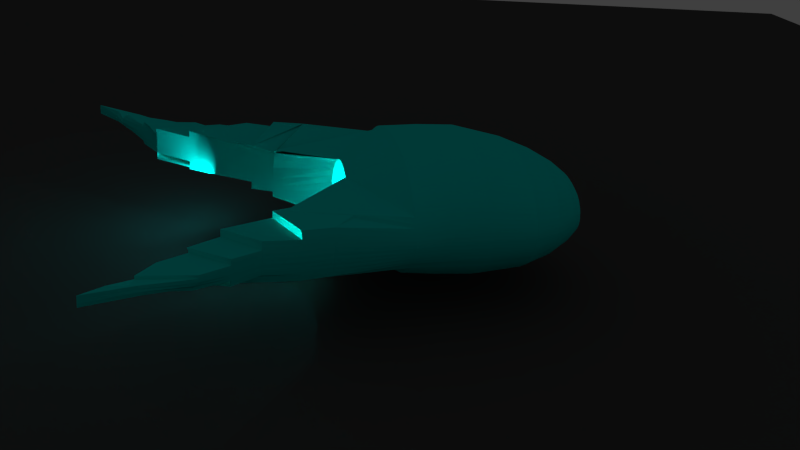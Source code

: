 # Source: CLEANEDCART.blend  (saved by Blender 2.76.0; exported with 4.5.12 LTS)
import bpy
from mathutils import Matrix  # noqa: F401  (used for matrix-valued properties, if any)

bpy.ops.wm.read_factory_settings(use_empty=True)
scene = bpy.context.scene
scene.name = 'Scene'

# ---- collections
col_collection_1 = bpy.data.collections.new('Collection 1'); scene.collection.children.link(col_collection_1)
col_collection_2 = bpy.data.collections.new('Collection 2'); scene.collection.children.link(col_collection_2)

# ---- materials (node trees are filled in below, after node groups)
mat_material_003 = bpy.data.materials.new('Material.003')
mat_material_003.alpha_threshold = 0.0
mat_material_003.use_transparent_shadow = False
mat_material_003.diffuse_color = (0.07658, 0.07658, 0.07658, 1.0)
mat_material_003.roughness = 0.5
mat_material = bpy.data.materials.new('Material')
mat_material.alpha_threshold = 0.0
mat_material.use_transparent_shadow = False
mat_material.diffuse_color = (0.00486, 0.8, 0.7326, 1.0)
mat_material.roughness = 0.5
mat_material.specular_intensity = 0.583

# ---- material node trees

# ---- world
world_world = bpy.data.worlds.new('World'); scene.world = world_world
world_world.color = (0.05088, 0.05088, 0.05088)
world_world.use_sun_shadow = False
world_world.sun_shadow_jitter_overblur = 0.0
world_world.cycles.sampling_method = 'MANUAL'
world_world.cycles.sample_map_resolution = 256

# ---- cameras
cam_camera = bpy.data.cameras.new('Camera')
cam_camera.clip_end = 100.0
cam_camera.lens = 35.0
cam_camera.sensor_width = 32.0
cam_camera.sensor_height = 18.0
cam_camera.ortho_scale = 7.314
cam_camera.dof.focus_distance = 0.0
cam_camera.dof.aperture_fstop = 128.0
cam_camera_001 = bpy.data.cameras.new('Camera.001')
cam_camera_001.clip_end = 100.0
cam_camera_001.lens = 35.0
cam_camera_001.sensor_width = 32.0
cam_camera_001.sensor_height = 18.0
cam_camera_001.display_size = 2.0
cam_camera_001.dof.focus_distance = 0.0
cam_camera_001.dof.aperture_fstop = 128.0
cam_camera_001.dof.aperture_blades = 6

# ---- lights
light_area_008 = bpy.data.lights.new('Area.008', 'AREA')
light_area_008.color = (0.02537, 0.9713, 1.0)
light_area_008.transmission_factor = 0.0
light_area_008.energy = 15.71
light_area_008.shadow_buffer_clip_start = 0.5
light_area_008.shadow_soft_size = 0.1
light_area_008.shadow_maximum_resolution = 0.006
light_area_008.use_absolute_resolution = True
light_area_008.size = 0.1
light_area_008.size_y = 0.1
light_area_008.cycles.use_multiple_importance_sampling = False
light_area_007 = bpy.data.lights.new('Area.007', 'AREA')
light_area_007.color = (0.02537, 0.9713, 1.0)
light_area_007.transmission_factor = 0.0
light_area_007.energy = 15.71
light_area_007.shadow_buffer_clip_start = 0.5
light_area_007.shadow_soft_size = 0.1
light_area_007.shadow_maximum_resolution = 0.006
light_area_007.use_absolute_resolution = True
light_area_007.size = 0.1
light_area_007.size_y = 0.1
light_area_007.cycles.use_multiple_importance_sampling = False
light_area_006 = bpy.data.lights.new('Area.006', 'AREA')
light_area_006.color = (0.02537, 0.9713, 1.0)
light_area_006.transmission_factor = 0.0
light_area_006.energy = 15.71
light_area_006.shadow_buffer_clip_start = 0.5
light_area_006.shadow_soft_size = 0.1
light_area_006.shadow_maximum_resolution = 0.006
light_area_006.use_absolute_resolution = True
light_area_006.size = 0.1
light_area_006.size_y = 0.1
light_area_006.cycles.use_multiple_importance_sampling = False
light_area_005 = bpy.data.lights.new('Area.005', 'AREA')
light_area_005.color = (0.02537, 0.9713, 1.0)
light_area_005.transmission_factor = 0.0
light_area_005.energy = 15.71
light_area_005.shadow_buffer_clip_start = 0.5
light_area_005.shadow_soft_size = 0.1
light_area_005.shadow_maximum_resolution = 0.006
light_area_005.use_absolute_resolution = True
light_area_005.size = 0.1
light_area_005.size_y = 0.1
light_area_005.cycles.use_multiple_importance_sampling = False
light_area_004 = bpy.data.lights.new('Area.004', 'AREA')
light_area_004.color = (0.02537, 0.9713, 1.0)
light_area_004.transmission_factor = 0.0
light_area_004.energy = 15.71
light_area_004.shadow_buffer_clip_start = 0.5
light_area_004.shadow_soft_size = 0.1
light_area_004.shadow_maximum_resolution = 0.006
light_area_004.use_absolute_resolution = True
light_area_004.size = 0.1
light_area_004.size_y = 0.1
light_area_004.cycles.use_multiple_importance_sampling = False
light_area_003 = bpy.data.lights.new('Area.003', 'AREA')
light_area_003.color = (0.02537, 0.9713, 1.0)
light_area_003.transmission_factor = 0.0
light_area_003.energy = 15.71
light_area_003.shadow_buffer_clip_start = 0.5
light_area_003.shadow_soft_size = 0.1
light_area_003.shadow_maximum_resolution = 0.006
light_area_003.use_absolute_resolution = True
light_area_003.size = 0.1
light_area_003.size_y = 0.1
light_area_003.cycles.use_multiple_importance_sampling = False
light_area_002 = bpy.data.lights.new('Area.002', 'AREA')
light_area_002.color = (0.02537, 0.9713, 1.0)
light_area_002.transmission_factor = 0.0
light_area_002.energy = 15.71
light_area_002.shadow_buffer_clip_start = 0.5
light_area_002.shadow_soft_size = 0.1
light_area_002.shadow_maximum_resolution = 0.006
light_area_002.use_absolute_resolution = True
light_area_002.size = 0.1
light_area_002.size_y = 0.1
light_area_002.cycles.use_multiple_importance_sampling = False
light_area = bpy.data.lights.new('Area', 'AREA')
light_area.color = (0.02537, 0.9713, 1.0)
light_area.transmission_factor = 0.0
light_area.energy = 15.71
light_area.shadow_buffer_clip_start = 0.5
light_area.shadow_soft_size = 0.1
light_area.shadow_maximum_resolution = 0.006
light_area.use_absolute_resolution = True
light_area.size = 0.1
light_area.size_y = 0.1
light_area.cycles.use_multiple_importance_sampling = False
light_point = bpy.data.lights.new('Point', 'POINT')
light_point.color = (0.003824, 0.8088, 1.0)
light_point.transmission_factor = 0.0
light_point.energy = 25.0
light_point.shadow_buffer_clip_start = 0.5
light_point.shadow_soft_size = 0.1
light_point.shadow_maximum_resolution = 0.006
light_point.use_absolute_resolution = True
light_point.cycles.use_multiple_importance_sampling = False

# ---- meshes
me_circle = bpy.data.meshes.new('Circle')
me_circle.from_pydata([(0.0, 1.0, 0.0), (-0.1951, 0.9808, 0.0), (-0.3827, 0.9239, 0.0), (-0.5556, 0.8315, 0.0), (-0.7071, 0.7071, 0.0), (-0.8315, 0.5556, 0.0), (-0.9239, 0.3827, 0.0), (-0.9808, 0.1951, 0.0), (-1.0, 7.55e-08, 0.0), (-0.9808, -0.1951, 0.0), (-0.9239, -0.3827, 0.0), (-0.8315, -0.5556, 0.0), (-0.7071, -0.7071, 0.0), (-0.5556, -0.8315, 0.0), (-0.3827, -0.9239, 0.0), (-0.1951, -0.9808, 0.0), (3.258e-07, -1.0, 0.0), (0.1951, -0.9808, 0.0), (0.3827, -0.9239, 0.0), (0.5556, -0.8315, 0.0), (0.7071, -0.7071, 0.0), (0.8315, -0.5556, 0.0), (0.9239, -0.3827, 0.0), (0.9808, -0.1951, 0.0), (1.0, 9.656e-07, 0.0), (0.9808, 0.1951, 0.0), (0.9239, 0.3827, 0.0), (0.8315, 0.5556, 0.0), (0.7071, 0.7071, 0.0), (0.5556, 0.8315, 0.0), (0.3827, 0.9239, 0.0), (0.1951, 0.9808, 0.0)], [(1, 0), (2, 1), (3, 2), (4, 3), (5, 4), (6, 5), (7, 6), (8, 7), (9, 8), (10, 9), (11, 10), (12, 11), (13, 12), (14, 13), (15, 14), (16, 15), (17, 16), (18, 17), (19, 18), (20, 19), (21, 20), (22, 21), (23, 22), (24, 23), (25, 24), (26, 25), (27, 26), (28, 27), (29, 28), (30, 29), (31, 30), (0, 31)], [])
me_circle.use_remesh_preserve_volume = False
me_circle.use_remesh_preserve_attributes = False
me_circle.use_mirror_vertex_groups = False
me_circle.update()
me_plane = bpy.data.meshes.new('Plane')
me_plane.from_pydata([(-1.0, -1.0, 0.0), (1.0, -1.0, 0.0), (-1.0, 1.0, 0.0), (1.0, 1.0, 0.0)], [], [(0, 1, 3, 2)])
me_plane.materials.append(mat_material_003)
me_plane.use_remesh_preserve_volume = False
me_plane.use_remesh_preserve_attributes = False
me_plane.use_mirror_vertex_groups = False
me_plane.update()
me_circle_001 = bpy.data.meshes.new('Circle.001')
me_circle_001.from_pydata([(-2.402, 5.057, 0.08972), (-2.431, 4.976, -0.421), (-2.395, 5.095, 0.07958), (-2.089, 5.023, -0.2816), (-2.42, 5.016, -0.4305), (-2.386, 5.133, 0.06974), (-2.081, 5.053, -0.2888), (-2.373, 5.17, 0.06021), (-2.002, 5.125, -0.151), (-2.286, 5.25, 0.2014), (-0.8898, 5.144, -0.2027), (-0.622, 5.289, -0.005108), (-0.7905, 5.103, -0.3348), (-0.6023, 5.256, 0.008096), (-0.8625, 5.095, -0.1834), (-0.5851, 5.223, 0.02099), (-0.8517, 5.07, -0.1741), (-0.4111, 4.929, -0.8732), (-0.4229, 5.092, -0.3793), (-0.5705, 5.189, 0.03354), (-0.8428, 5.044, -0.1651), (-0.3998, 4.896, -0.8616), (-0.4099, 5.056, -0.3665), (-0.5584, 5.154, 0.04572), (-0.8359, 5.019, -0.1564), (-0.3911, 4.862, -0.8503), (-0.05552, 4.892, -1.066), (-0.1062, 4.935, -0.7535), (-0.3996, 5.019, -0.354), (-0.549, 5.119, 0.0575), (-0.8309, 4.992, -0.148), (-0.3849, 4.828, -0.8394), (-0.03627, 4.841, -1.096), (0.2574, 4.816, -1.257), (-0.1024, 4.91, -0.7234), (-0.3922, 4.982, -0.342), (-0.5423, 5.084, 0.06885), (-0.8279, 4.966, -0.14), (-0.3813, 4.794, -0.829), (-0.02948, 4.781, -1.07), (0.2687, 4.763, -1.243), (-0.09653, 4.874, -0.714), (-0.3875, 4.944, -0.3305), (-0.5383, 5.048, 0.07974), (-0.8268, 4.939, -0.1323), (-0.3801, 4.779, -0.8243), (-0.03626, 4.758, -1.015), (-0.09067, 4.838, -0.7273), (-0.3857, 4.907, -0.3195), (-0.5369, 5.012, 0.09015), (-0.8278, 4.913, -0.125), (-0.3817, 4.745, -0.8148), (-0.3867, 4.868, -0.309), (-0.5382, 4.976, 0.1), (-0.8307, 4.886, -0.1181), (-0.3905, 4.83, -0.299), (-0.5422, 4.94, 0.1094), (-0.8356, 4.859, -0.1116), (-0.3925, 4.675, -0.7975), (-0.3971, 4.792, -0.2897), (-0.5489, 4.903, 0.1182), (-0.8425, 4.832, -0.1055), (-0.5582, 4.867, 0.1265), (-0.5701, 4.831, 0.1341), (-0.862, 4.779, -0.09466), (-0.5847, 4.795, 0.1411), (-0.6018, 4.76, 0.1475), (-2.065, 4.756, -0.1956), (-2.335, 4.573, -0.8547), (-2.077, 4.784, -0.2067), (-2.392, 4.618, -0.8049), (-2.382, 4.829, 0.1553), (-2.086, 4.813, -0.2175), (-2.398, 4.66, -0.7836), (-2.392, 4.866, 0.144), (-2.093, 4.843, -0.2279), (-2.439, 4.775, -0.3679), (-2.4, 4.904, 0.1327), (-2.098, 4.872, -0.238), (-2.365, 4.734, -0.7497), (-2.571, 4.588, -1.171), (-2.606, 4.679, -0.8332), (-2.444, 4.815, -0.3792), (-2.405, 4.942, 0.1217), (-2.101, 4.902, -0.2476), (-2.357, 4.763, -0.793), (-2.574, 4.635, -1.184), (-2.727, 4.546, -1.513), (-2.625, 4.725, -0.8357), (-2.445, 4.855, -0.3901), (-2.407, 4.98, 0.1108), (-2.102, 4.932, -0.2568), (-2.345, 4.791, -0.8414), (-2.573, 4.682, -1.196), (-2.727, 4.601, -1.528), (-2.625, 4.778, -0.8242), (-2.443, 4.896, -0.4008), (-2.406, 5.019, 0.1001), (-2.1, 4.962, -0.2655), (-2.342, 4.823, -0.8617), (-2.439, 4.936, -0.4111), (-2.096, 4.992, -0.2738), (-2.53, 4.881, -0.6238), (-2.203, 4.878, -0.6354), (-2.413, 5.033, -0.149), (-2.195, 4.911, -0.6435), (-2.435, 4.956, -0.416), (-2.399, 5.076, 0.08465), (-2.093, 5.008, -0.2777), (-2.332, 4.838, -0.8736), (-2.404, 5.072, -0.1591), (-2.185, 4.944, -0.6512), (-2.425, 4.996, -0.4257), (-2.391, 5.114, 0.07466), (-2.085, 5.038, -0.2852), (-2.391, 5.11, -0.1689), (-2.38, 5.151, 0.06498), (-2.366, 5.189, 0.05562), (-2.064, 5.097, -0.2987), (-2.277, 5.268, 0.197), (-1.009, 5.187, -0.05587), (-0.7074, 5.371, 0.2097), (-0.9941, 5.158, -0.04353), (-0.6884, 5.344, 0.2214), (-0.9793, 5.136, -0.03582), (-0.6331, 5.304, -0.01185), (-0.7986, 5.116, -0.3401), (-0.5297, 5.209, -0.1991), (-0.6691, 5.312, 0.2344), (-0.5824, 5.029, -0.6503), (-0.9663, 5.114, -0.02812), (-0.6121, 5.272, 0.001494), (-0.8689, 5.107, -0.1882), (-0.5119, 5.175, -0.1858), (-0.6523, 5.279, 0.2471), (-0.5682, 5.0, -0.6391), (-0.955, 5.091, -0.02044), (-0.5937, 5.239, 0.01454), (-0.8571, 5.082, -0.1788), (-0.4967, 5.141, -0.1729), (-0.6381, 5.246, 0.2594), (-0.5562, 4.97, -0.6283), (-0.9455, 5.068, -0.01282), (-0.8473, 5.057, -0.1696), (-0.418, 4.946, -0.8792), (-0.5778, 5.206, 0.02727), (-0.4308, 5.11, -0.386), (-0.235, 4.92, -0.9496), (-0.2702, 5.028, -0.5474), (-0.4842, 5.105, -0.1604), (-0.6263, 5.212, 0.2713), (-0.5466, 4.939, -0.6177), (-0.9378, 5.044, -0.005259), (-0.4054, 4.913, -0.8674), (-0.4164, 5.074, -0.3729), (-0.5644, 5.172, 0.03963), (-0.8394, 5.032, -0.1608), (-0.2238, 4.886, -0.9539), (-0.2601, 4.997, -0.5223), (-0.4743, 5.069, -0.1483), (-0.6172, 5.177, 0.2829), (-0.5393, 4.909, -0.6076), (-0.9319, 5.02, 0.002215), (-0.4048, 5.038, -0.3602), (-0.5537, 5.137, 0.05161), (-0.8334, 5.006, -0.1522), (-0.3954, 4.879, -0.8559), (-0.2146, 4.846, -0.9523), (0.1018, 4.845, -1.116), (-0.2515, 4.958, -0.5016), (-0.4672, 5.033, -0.1366), (-0.6107, 5.142, 0.2941), (-0.5343, 4.877, -0.5978), (-0.9278, 4.996, 0.009585), (-0.3959, 5.001, -0.348), (-0.5457, 5.102, 0.06317), (-0.8294, 4.979, -0.144), (-0.388, 4.845, -0.8449), (-0.04705, 4.869, -1.084), (-0.1049, 4.925, -0.737), (-0.2088, 4.805, -0.9432), (0.112, 4.776, -1.112), (0.07882, 4.829, -0.9275), (-0.2454, 4.915, -0.4887), (-0.4629, 4.996, -0.1254), (-0.6069, 5.107, 0.3047), (-0.5317, 4.846, -0.5884), (-0.9256, 4.972, 0.01684), (-0.8274, 4.953, -0.1362), (-0.3831, 4.811, -0.8342), (-0.03149, 4.807, -1.092), (0.264, 4.789, -1.252), (-0.1, 4.893, -0.7154), (-0.3898, 4.963, -0.3363), (-0.5403, 5.066, 0.07429), (-0.2071, 4.765, -0.927), (-0.2425, 4.871, -0.4848), (-0.4613, 4.959, -0.1147), (-0.6056, 5.071, 0.315), (-0.5314, 4.814, -0.5795), (-0.9252, 4.947, 0.02395), (-0.3806, 4.797, -0.8292), (-0.03255, 4.765, -1.041), (0.2714, 4.737, -1.235), (-0.09374, 4.855, -0.7187), (-0.3866, 4.926, -0.325), (-0.5376, 5.03, 0.08494), (-0.8273, 4.926, -0.1287), (-0.2095, 4.731, -0.9059), (-0.2427, 4.832, -0.4886), (-0.4624, 4.922, -0.1045), (-0.607, 5.036, 0.3247), (-0.5335, 4.783, -0.571), (-0.9267, 4.923, 0.03091), (-0.08877, 4.824, -0.738), (-0.3862, 4.888, -0.3142), (-0.5375, 4.994, 0.09509), (-0.8293, 4.899, -0.1215), (-0.3809, 4.762, -0.8195), (-0.04104, 4.755, -0.9936), (-0.4663, 4.885, -0.09482), (-0.6111, 5.0, 0.3339), (-0.5379, 4.751, -0.5629), (-0.93, 4.898, 0.0377), (-0.3886, 4.849, -0.304), (-0.5402, 4.958, 0.1047), (-0.8332, 4.872, -0.1148), (-0.3837, 4.727, -0.8103), (-0.473, 4.848, -0.08573), (-0.6178, 4.964, 0.3425), (-0.5447, 4.719, -0.5554), (-0.9351, 4.874, 0.0443), (-0.3891, 4.692, -0.8017), (-0.3938, 4.811, -0.2944), (-0.5455, 4.921, 0.1138), (-0.8391, 4.846, -0.1085), (-0.4823, 4.811, -0.07724), (-0.6271, 4.929, 0.3506), (-0.9421, 4.849, 0.05069), (-0.5535, 4.885, 0.1223), (-0.8469, 4.819, -0.1027), (-0.4944, 4.774, -0.06936), (-0.6389, 4.893, 0.3581), (-0.9509, 4.825, 0.05687), (-0.5642, 4.849, 0.1303), (-0.8567, 4.793, -0.09725), (-0.6534, 4.858, 0.365), (-0.9615, 4.801, 0.06281), (-0.8684, 4.766, -0.09229), (-0.5774, 4.813, 0.1376), (-0.6704, 4.823, 0.3712), (-0.9744, 4.777, 0.06792), (-0.5933, 4.778, 0.1443), (-2.175, 4.612, -0.5609), (-2.058, 4.742, -0.1899), (-2.392, 5.02, 0.7154), (-2.187, 4.644, -0.571), (-2.071, 4.77, -0.2012), (-2.398, 4.76, -0.07115), (-2.197, 4.677, -0.5809), (-2.082, 4.799, -0.2121), (-2.397, 4.606, -0.8021), (-2.33, 4.792, 0.1564), (-2.409, 4.799, -0.08283), (-2.204, 4.71, -0.5906), (-2.397, 4.637, -0.7953), (-2.387, 4.848, 0.1497), (-2.09, 4.828, -0.2227), (-2.423, 4.608, -1.027), (-2.528, 4.706, -0.5766), (-2.417, 4.837, -0.09437), (-2.209, 4.744, -0.6), (-2.396, 4.885, 0.1384), (-2.096, 4.857, -0.233), (-2.362, 4.688, -0.7128), (-2.428, 4.64, -1.032), (-2.533, 4.749, -0.5889), (-2.422, 4.876, -0.1057), (-2.211, 4.777, -0.6093), (-2.442, 4.795, -0.3736), (-2.402, 4.923, 0.1272), (-2.1, 4.887, -0.2428), (-2.375, 4.702, -0.7529), (-2.43, 4.682, -1.043), (-2.674, 4.611, -1.367), (-2.702, 4.667, -1.176), (-2.535, 4.793, -0.6009), (-2.425, 4.915, -0.1169), (-2.211, 4.811, -0.6183), (-2.101, 4.917, -0.2522), (-2.358, 4.747, -0.7772), (-2.566, 4.608, -1.177), (-2.724, 4.518, -1.505), (-2.609, 4.703, -0.8329), (-2.444, 4.835, -0.3847), (-2.406, 4.961, 0.1162), (-2.429, 4.724, -1.054), (-2.674, 4.663, -1.374), (-2.699, 4.709, -1.194), (-2.534, 4.837, -0.6125), (-2.424, 4.955, -0.1279), (-2.208, 4.844, -0.627), (-2.35, 4.777, -0.8193), (-2.574, 4.658, -1.19), (-2.727, 4.573, -1.52), (-2.625, 4.754, -0.8179), (-2.444, 4.876, -0.3955), (-2.406, 5.0, 0.1055), (-2.101, 4.947, -0.2612), (-2.42, 4.994, -0.1386), (-2.623, 4.802, -0.8304), (-2.441, 4.916, -0.4059), (-2.404, 5.038, 0.09493), (-2.098, 4.977, -0.2697), (-2.342, 4.807, -0.8567), (-2.571, 4.705, -1.202), (-2.426, 4.745, -1.059), (-2.446, 5.206, 0.6605), (-2.205, 4.861, -0.6312), (-2.422, 4.974, -0.1332), (-2.532, 4.859, -0.6181), (-2.448, 5.18, 0.668), (-2.209, 4.828, -0.6226), (-2.424, 4.935, -0.1224), (-2.535, 4.815, -0.6067), (-2.7, 4.687, -1.182), (-2.674, 4.637, -1.374), (-2.429, 4.703, -1.049), (-2.446, 5.153, 0.6756), (-2.211, 4.794, -0.6138), (-2.423, 4.896, -0.1113), (-2.534, 4.771, -0.5949), (-2.698, 4.638, -1.176), (-2.672, 4.588, -1.355), (-2.429, 4.661, -1.037), (-2.53, 4.727, -0.5827), (-2.425, 4.622, -1.035), (-2.442, 5.127, 0.6832), (-2.21, 4.76, -0.6047), (-2.42, 4.857, -0.1001), (-2.436, 5.101, 0.6908), (-2.206, 4.727, -0.5953), (-2.413, 4.818, -0.0886), (-2.426, 5.075, 0.6985), (-2.2, 4.694, -0.5857), (-2.403, 4.779, -0.07699), (-2.413, 5.049, 0.7062), (-2.192, 4.661, -0.5759), (-2.403, 5.035, 0.7108), (-2.181, 4.628, -0.566), (-2.167, 4.596, -0.5558), (-0.6801, 4.806, 0.374), (-0.9676, 4.789, 0.06566), (-0.6619, 4.841, 0.3681), (-0.9562, 4.813, 0.05984), (-0.6462, 4.876, 0.3615), (-0.9465, 4.837, 0.05378), (-0.633, 4.911, 0.3543), (-0.4884, 4.792, -0.0733), (-0.9386, 4.861, 0.0475), (-0.6224, 4.947, 0.3465), (-0.5492, 4.703, -0.5519), (-0.4777, 4.829, -0.08149), (-0.9326, 4.886, 0.041), (-0.6144, 4.982, 0.3382), (-0.5413, 4.735, -0.5592), (-0.4697, 4.866, -0.09027), (-0.2442, 4.814, -0.4925), (-0.2123, 4.717, -0.8946), (-0.9283, 4.911, 0.0343), (-0.6091, 5.018, 0.3293), (-0.5357, 4.767, -0.567), (-0.4644, 4.904, -0.09964), (-0.2082, 4.747, -0.9169), (-0.9259, 4.935, 0.02743), (-0.6063, 5.054, 0.3198), (-0.5325, 4.798, -0.5752), (-0.4619, 4.941, -0.1096), (-0.2426, 4.851, -0.4859), (-0.9254, 4.96, 0.02039), (-0.6062, 5.089, 0.3099), (-0.5316, 4.83, -0.5839), (-0.4621, 4.978, -0.12), (-0.2439, 4.893, -0.4857), (0.08186, 4.805, -0.9267), (0.113, 4.754, -1.098), (-0.2078, 4.784, -0.9359), (-0.6088, 5.125, 0.2994), (-0.533, 4.862, -0.5931), (-0.4651, 5.015, -0.131), (-0.2485, 4.937, -0.4941), (0.07473, 4.853, -0.9353), (0.1076, 4.803, -1.12), (-0.2116, 4.826, -0.9488), (-0.9267, 4.984, 0.01321), (-0.2559, 4.978, -0.5112), (-0.2192, 4.867, -0.954), (-0.9298, 5.008, 0.0059), (-0.614, 5.16, 0.2885), (-0.5368, 4.893, -0.6027), (-0.4708, 5.051, -0.1424), (-0.2296, 4.904, -0.9523), (-0.9348, 5.032, -0.001522), (-0.6218, 5.194, 0.2771), (-0.543, 4.924, -0.6127), (-0.4793, 5.087, -0.1543), (-0.2654, 5.013, -0.5345), (-0.9416, 5.056, -0.009038), (-0.6322, 5.229, 0.2654), (-0.5514, 4.955, -0.623), (-0.4904, 5.123, -0.1666), (-0.5043, 5.158, -0.1794), (-0.9502, 5.079, -0.01663), (-0.6452, 5.262, 0.2532), (-0.5622, 4.985, -0.6337), (-0.9606, 5.102, -0.02428), (-0.6607, 5.295, 0.2407), (-0.5753, 5.015, -0.6447), (-0.5208, 5.192, -0.1924), (-0.9728, 5.125, -0.03197), (-0.6788, 5.328, 0.2279), (-0.5906, 5.044, -0.6561), (-0.9867, 5.147, -0.03967), (-0.6993, 5.359, 0.2148), (-1.002, 5.171, -0.05199), (-2.391, 5.339, 0.6243), (-2.384, 5.129, -0.1736), (-2.408, 5.313, 0.6313), (-2.422, 5.286, 0.6384), (-2.398, 5.091, -0.164), (-2.433, 5.259, 0.6457), (-2.19, 4.928, -0.6473), (-2.409, 5.052, -0.1541), (-2.526, 4.902, -0.6292), (-2.441, 5.233, 0.653), (-2.199, 4.895, -0.6394), (-2.417, 5.013, -0.1438), (-0.3172, 4.92, -0.9173), (-0.4026, 4.904, -0.8645), (-0.4145, 4.937, -0.8762), (-0.4083, 4.921, -0.8703), (-0.2267, 4.895, -0.9533), (-0.2323, 4.912, -0.9511), (-0.5652, 4.992, -0.6364), (-0.4901, 4.965, -0.7565), (-0.5717, 5.007, -0.6419), (-0.5788, 5.022, -0.6475), (-0.5865, 5.036, -0.6532), (-0.6606, 5.061, -0.5321), (-0.3585, 4.898, -0.8868), (-0.4012, 4.9, -0.863), (-0.4162, 4.941, -0.8777), (-0.4068, 4.917, -0.8689), (-0.2253, 4.891, -0.9536), (-0.231, 4.908, -0.9518), (-0.5637, 4.989, -0.6351), (-0.454, 4.955, -0.8179), (-0.5699, 5.003, -0.6405), (-0.577, 5.018, -0.6461), (-0.5844, 5.033, -0.6518), (-0.6256, 5.052, -0.5941), (-0.2759, 4.922, -0.9426), (-0.404, 4.908, -0.8659), (-0.4128, 4.933, -0.8747), (-0.4097, 4.925, -0.8718), (-0.2281, 4.9, -0.9529), (-0.2337, 4.916, -0.9504), (-0.5667, 4.996, -0.6378), (-0.5261, 4.975, -0.6951), (-0.5735, 5.011, -0.6433), (-0.5806, 5.026, -0.6489), (-0.5885, 5.04, -0.6546), (-0.6957, 5.069, -0.4702), (-0.4523, 4.951, -0.8164), (-0.2745, 4.917, -0.9409), (-0.6235, 5.048, -0.5927), (0.1012, 4.847, -1.115), (0.07514, 4.871, -0.9452), (-0.8201, 5.506, 0.7854), (-0.8934, 5.55, 0.7644), (-0.9961, 5.596, 0.7391), (-1.138, 5.638, 0.7095), (-0.8054, 5.496, 0.79), (-0.8362, 5.517, 0.7805), (-0.8727, 5.539, 0.77), (-0.9159, 5.562, 0.7585), (-1.324, 5.668, 0.677), (-1.544, 5.675, 0.646), (-1.77, 5.652, 0.6218), (-1.969, 5.605, 0.6075), (-0.9672, 5.584, 0.7459), (-1.028, 5.607, 0.7321), (-1.098, 5.628, 0.7172), (-1.18, 5.647, 0.7015), (-1.273, 5.662, 0.6852), (-1.376, 5.672, 0.6689), (-1.487, 5.676, 0.6533), (-1.601, 5.672, 0.6391), (-1.715, 5.661, 0.627), (-1.823, 5.642, 0.6173), (-1.923, 5.618, 0.6102), (-2.012, 5.591, 0.6055), (-2.089, 5.561, 0.603), (-2.154, 5.53, 0.6022), (-2.209, 5.499, 0.6027), (-2.255, 5.469, 0.6043), (-2.337, 5.401, 0.6108), (-2.274, 5.455, 0.6053), (-2.183, 5.514, 0.6023), (-2.052, 5.576, 0.604), (-1.875, 5.631, 0.6134), (-1.659, 5.667, 0.6327), (-1.431, 5.675, 0.661), (-1.226, 5.655, 0.6934), (-1.062, 5.618, 0.7248), (-0.9405, 5.573, 0.7523), (-0.8537, 5.528, 0.7754), (-2.123, 5.545, 0.6024), (-2.233, 5.484, 0.6034), (-2.309, 5.427, 0.6078), (-2.292, 5.441, 0.6065), (-2.349, 5.388, 0.6124), (-2.36, 5.376, 0.614), (-0.7619, 5.459, 0.8008), (-0.7351, 5.432, 0.8113), (-0.7125, 5.405, 0.8222), (-0.6942, 5.379, 0.8319), (-0.6799, 5.353, 0.8409), (-0.669, 5.328, 0.8493), (-0.6611, 5.303, 0.8573), (-0.6559, 5.278, 0.865), (-0.6534, 5.254, 0.8723), (-0.6534, 5.228, 0.8796), (-0.6562, 5.202, 0.8866), (-0.662, 5.175, 0.8937), (-0.6714, 5.147, 0.9007), (-0.6852, 5.117, 0.9077), (-0.7042, 5.085, 0.9146), (-0.7301, 5.05, 0.9214), (-0.7659, 5.014, 0.9335), (-0.791, 4.987, 0.9262), (-0.7467, 5.033, 0.9275), (-0.7163, 5.068, 0.9181), (-0.694, 5.101, 0.9112), (-0.6777, 5.132, 0.9042), (-0.6662, 5.161, 0.8972), (-0.6587, 5.189, 0.8902), (-0.6866, 5.366, 0.8364), (-0.7029, 5.392, 0.8271), (-0.7235, 5.419, 0.8167), (-0.7482, 5.446, 0.8059), (-0.779, 5.474, 0.7955), (-2.348, 4.966, 0.7343), (-2.319, 4.94, 0.7449), (-2.284, 4.913, 0.7563), (-2.242, 4.886, 0.7687), (-2.194, 4.86, 0.782), (-2.136, 4.834, 0.7963), (-2.069, 4.809, 0.8115), (-1.992, 4.786, 0.8274), (-1.905, 4.767, 0.8438), (-1.808, 4.752, 0.8603), (-1.702, 4.743, 0.8764), (-1.59, 4.741, 0.8913), (-1.476, 4.746, 0.9046), (-1.29, 4.771, 0.9217), (-1.188, 4.795, 0.9287), (-1.095, 4.823, 0.9331), (-1.013, 4.854, 0.9353), (-0.942, 4.888, 0.9355), (-0.8817, 4.922, 0.9342), (-0.8312, 4.956, 0.9317), (-0.9106, 4.905, 0.9351), (-1.053, 4.838, 0.9344), (-1.238, 4.782, 0.9255), (-1.533, 4.742, 0.8982), (-1.756, 4.747, 0.8684), (-1.95, 4.776, 0.8356), (-2.104, 4.821, 0.8038), (-2.219, 4.873, 0.7752), (-2.36, 4.979, 0.7293), (-2.264, 4.9, 0.7624), (-2.166, 4.847, 0.789), (-2.032, 4.797, 0.8194), (-1.858, 4.759, 0.8521), (-1.646, 4.741, 0.884), (-1.419, 4.751, 0.9105), (-1.345, 4.762, 0.9173), (-1.14, 4.808, 0.9312), (-0.9761, 4.871, 0.9356), (-0.8553, 4.939, 0.9331), (-2.302, 4.926, 0.7505), (-2.372, 4.991, 0.7245), (-2.334, 4.953, 0.7395), (-1.968, 4.747, -0.02127), (-0.3753, 4.71, -0.8056), (-0.2623, 4.713, -0.7431), (-0.8518, 4.806, -0.09996), (-2.382, 5.006, 0.7199), (-2.399, 5.145, 1.281), (-2.449, 5.353, 1.222), (-2.45, 5.324, 1.23), (-2.449, 5.294, 1.239), (-2.445, 5.265, 1.247), (-2.439, 5.236, 1.255), (-2.43, 5.206, 1.264), (-2.418, 5.178, 1.272), (-2.409, 5.161, 1.277), (-2.398, 5.501, 1.181), (-2.414, 5.472, 1.189), (-2.427, 5.442, 1.197), (-2.437, 5.413, 1.205), (-2.444, 5.383, 1.214), (-0.9521, 5.676, 1.323), (-1.02, 5.726, 1.302), (-1.114, 5.777, 1.276), (-1.245, 5.826, 1.247), (-0.9385, 5.664, 1.328), (-0.9669, 5.688, 1.318), (-1.001, 5.713, 1.308), (-1.04, 5.739, 1.296), (-1.416, 5.861, 1.215), (-1.619, 5.871, 1.186), (-1.827, 5.847, 1.164), (-2.01, 5.795, 1.153), (-1.088, 5.765, 1.283), (-1.143, 5.79, 1.269), (-1.209, 5.815, 1.254), (-1.284, 5.836, 1.239), (-1.37, 5.854, 1.223), (-1.465, 5.866, 1.207), (-1.567, 5.871, 1.193), (-1.672, 5.868, 1.179), (-1.777, 5.856, 1.169), (-1.876, 5.836, 1.16), (-1.968, 5.81, 1.155), (-2.05, 5.78, 1.152), (-2.121, 5.747, 1.151), (-2.181, 5.713, 1.151), (-2.231, 5.679, 1.153), (-2.273, 5.646, 1.156), (-2.336, 5.585, 1.163), (-2.349, 5.57, 1.165), (-2.291, 5.63, 1.157), (-2.207, 5.696, 1.152), (-2.086, 5.764, 1.151), (-1.923, 5.824, 1.157), (-1.725, 5.863, 1.174), (-1.515, 5.87, 1.2), (-1.326, 5.846, 1.231), (-1.175, 5.803, 1.262), (-1.063, 5.752, 1.29), (-0.983, 5.7, 1.313), (-2.152, 5.73, 1.151), (-2.253, 5.663, 1.154), (-2.323, 5.6, 1.161), (-2.308, 5.615, 1.159), (-2.36, 5.556, 1.167), (-2.37, 5.543, 1.169), (-0.8982, 5.623, 1.339), (-0.8735, 5.593, 1.35), (-0.8526, 5.562, 1.362), (-0.8357, 5.532, 1.372), (-0.8225, 5.503, 1.382), (-0.8124, 5.475, 1.391), (-0.8051, 5.447, 1.399), (-0.8003, 5.42, 1.408), (-0.7979, 5.392, 1.416), (-0.7978, 5.364, 1.424), (-0.8003, 5.335, 1.432), (-0.8057, 5.305, 1.44), (-0.8143, 5.273, 1.447), (-0.8269, 5.239, 1.456), (-0.8444, 5.204, 1.464), (-0.8681, 5.165, 1.472), (-0.9011, 5.125, 1.486), (-0.924, 5.095, 1.478), (-0.8834, 5.146, 1.479), (-0.8555, 5.185, 1.468), (-0.835, 5.222, 1.46), (-0.8201, 5.256, 1.452), (-0.8095, 5.289, 1.444), (-0.8026, 5.32, 1.436), (-0.8287, 5.518, 1.377), (-0.8437, 5.547, 1.367), (-0.8628, 5.578, 1.356), (-0.8856, 5.608, 1.345), (-0.914, 5.64, 1.334), (-2.358, 5.084, 1.301), (-2.331, 5.054, 1.312), (-2.299, 5.024, 1.324), (-2.261, 4.994, 1.337), (-2.216, 4.964, 1.351), (-2.163, 4.934, 1.365), (-2.101, 4.906, 1.38), (-2.03, 4.88, 1.396), (-1.95, 4.857, 1.412), (-1.86, 4.84, 1.428), (-1.762, 4.829, 1.444), (-1.659, 4.826, 1.458), (-1.554, 4.831, 1.47), (-1.383, 4.857, 1.485), (-1.289, 4.883, 1.49), (-1.204, 4.914, 1.493), (-1.128, 4.948, 1.493), (-1.063, 4.985, 1.492), (-1.007, 5.023, 1.489), (-0.961, 5.06, 1.485), (-1.034, 5.004, 1.491), (-1.165, 4.931, 1.493), (-1.335, 4.869, 1.488), (-1.607, 4.827, 1.464), (-1.812, 4.834, 1.436), (-1.991, 4.868, 1.404), (-2.133, 4.92, 1.373), (-2.239, 4.979, 1.344), (-2.369, 5.098, 1.296), (-2.28, 5.009, 1.331), (-2.19, 4.949, 1.358), (-2.067, 4.892, 1.388), (-1.906, 4.848, 1.421), (-1.711, 4.826, 1.451), (-1.502, 4.836, 1.475), (-1.433, 4.847, 1.481), (-1.245, 4.898, 1.492), (-1.094, 4.966, 1.493), (-0.9831, 5.041, 1.487), (-2.315, 5.039, 1.318), (-2.38, 5.112, 1.291), (-2.345, 5.069, 1.307), (-2.39, 5.129, 1.286), (-2.41, 5.26, 1.657), (-2.457, 5.441, 1.604), (-2.458, 5.415, 1.611), (-2.457, 5.39, 1.619), (-2.454, 5.364, 1.626), (-2.448, 5.339, 1.633), (-2.439, 5.314, 1.641), (-2.428, 5.289, 1.648), (-2.419, 5.274, 1.652), (-2.409, 5.57, 1.569), (-2.424, 5.544, 1.576), (-2.436, 5.519, 1.583), (-2.446, 5.493, 1.59), (-2.453, 5.467, 1.597), (-1.038, 5.725, 1.705), (-1.102, 5.768, 1.686), (-1.192, 5.813, 1.662), (-1.316, 5.854, 1.636), (-1.025, 5.715, 1.709), (-1.052, 5.735, 1.7), (-1.084, 5.757, 1.691), (-1.121, 5.779, 1.68), (-1.478, 5.885, 1.607), (-1.67, 5.892, 1.579), (-1.868, 5.871, 1.559), (-2.041, 5.826, 1.548), (-1.166, 5.802, 1.669), (-1.219, 5.824, 1.656), (-1.281, 5.845, 1.643), (-1.353, 5.863, 1.628), (-1.434, 5.879, 1.614), (-1.524, 5.889, 1.599), (-1.62, 5.893, 1.586), (-1.72, 5.89, 1.574), (-1.82, 5.879, 1.563), (-1.914, 5.862, 1.555), (-2.001, 5.839, 1.55), (-2.079, 5.813, 1.546), (-2.146, 5.784, 1.545), (-2.203, 5.754, 1.545), (-2.251, 5.725, 1.546), (-2.29, 5.696, 1.549), (-2.351, 5.643, 1.554), (-2.362, 5.63, 1.556), (-2.308, 5.682, 1.55), (-2.113, 5.798, 1.546), (-1.959, 5.851, 1.552), (-1.77, 5.885, 1.568), (-1.572, 5.892, 1.592), (-1.392, 5.872, 1.621), (-1.249, 5.834, 1.649), (-1.143, 5.79, 1.674), (-1.067, 5.746, 1.696), (-2.175, 5.769, 1.545), (-2.271, 5.71, 1.547), (-2.338, 5.655, 1.553), (-2.323, 5.669, 1.551), (-2.373, 5.618, 1.558), (-2.383, 5.606, 1.559), (-0.9867, 5.679, 1.72), (-0.9633, 5.653, 1.729), (-0.9435, 5.627, 1.739), (-0.9275, 5.601, 1.749), (-0.9149, 5.575, 1.757), (-0.9054, 5.551, 1.765), (-0.8984, 5.527, 1.773), (-0.8939, 5.503, 1.78), (-0.8916, 5.479, 1.787), (-0.8915, 5.454, 1.794), (-0.8939, 5.429, 1.801), (-0.899, 5.403, 1.808), (-0.9071, 5.375, 1.814), (-0.9191, 5.346, 1.821), (-0.9357, 5.315, 1.828), (-0.9582, 5.282, 1.835), (-0.9894, 5.246, 1.846), (-1.011, 5.22, 1.841), (-0.9726, 5.264, 1.841), (-0.9462, 5.298, 1.832), (-0.9268, 5.331, 1.825), (-0.9126, 5.361, 1.818), (-0.9026, 5.389, 1.811), (-0.8961, 5.416, 1.804), (-0.9208, 5.588, 1.753), (-0.935, 5.614, 1.744), (-0.9531, 5.64, 1.734), (-0.9748, 5.666, 1.724), (-1.002, 5.694, 1.715), (-2.371, 5.207, 1.674), (-2.345, 5.182, 1.684), (-2.315, 5.156, 1.695), (-2.269, 5.137, 1.71), (-2.236, 5.103, 1.719), (-2.186, 5.078, 1.732), (-2.127, 5.053, 1.746), (-2.06, 5.031, 1.76), (-1.984, 5.012, 1.775), (-1.899, 4.997, 1.79), (-1.806, 4.988, 1.804), (-1.709, 4.985, 1.817), (-1.609, 4.99, 1.828), (-1.447, 5.013, 1.842), (-1.357, 5.035, 1.848), (-1.276, 5.062, 1.851), (-1.205, 5.093, 1.852), (-1.143, 5.125, 1.851), (-1.09, 5.157, 1.849), (-1.046, 5.19, 1.846), (-1.116, 5.141, 1.851), (-1.239, 5.077, 1.852), (-1.401, 5.024, 1.845), (-1.659, 4.986, 1.823), (-1.853, 4.991, 1.797), (-2.023, 5.021, 1.767), (-2.158, 5.065, 1.739), (-2.258, 5.116, 1.712), (-2.382, 5.22, 1.67), (-2.297, 5.143, 1.701), (-2.212, 5.09, 1.725), (-2.095, 5.042, 1.753), (-1.942, 5.004, 1.782), (-1.758, 4.985, 1.81), (-1.559, 4.995, 1.833), (-1.494, 5.004, 1.839), (-1.316, 5.048, 1.85), (-1.173, 5.108, 1.852), (-1.067, 5.174, 1.848), (-2.331, 5.169, 1.69), (-2.392, 5.232, 1.665), (-2.359, 5.194, 1.679), (-2.401, 5.246, 1.661), (-2.325, 5.345, 1.891), (-2.365, 5.497, 1.847), (-2.366, 5.475, 1.853), (-2.365, 5.454, 1.859), (-2.362, 5.432, 1.865), (-2.357, 5.411, 1.871), (-2.35, 5.39, 1.877), (-2.341, 5.369, 1.884), (-2.333, 5.357, 1.887), (-2.325, 5.606, 1.817), (-2.337, 5.584, 1.823), (-2.348, 5.562, 1.829), (-2.356, 5.541, 1.835), (-2.361, 5.519, 1.841), (-1.169, 5.736, 1.932), (-1.223, 5.773, 1.915), (-1.299, 5.81, 1.896), (-1.403, 5.845, 1.873), (-1.159, 5.727, 1.935), (-1.181, 5.745, 1.928), (-1.208, 5.763, 1.92), (-1.24, 5.782, 1.911), (-1.54, 5.871, 1.849), (-1.702, 5.877, 1.826), (-1.869, 5.86, 1.809), (-2.015, 5.822, 1.799), (-1.278, 5.801, 1.901), (-1.322, 5.819, 1.89), (-1.374, 5.837, 1.879), (-1.435, 5.853, 1.867), (-1.503, 5.866, 1.855), (-1.579, 5.875, 1.843), (-1.66, 5.878, 1.831), (-1.744, 5.875, 1.821), (-1.828, 5.866, 1.812), (-1.908, 5.852, 1.806), (-1.981, 5.832, 1.801), (-2.046, 5.81, 1.798), (-2.103, 5.786, 1.797), (-2.151, 5.761, 1.797), (-2.191, 5.736, 1.798), (-2.225, 5.712, 1.8), (-2.275, 5.667, 1.805), (-2.285, 5.656, 1.806), (-2.239, 5.7, 1.801), (-2.172, 5.748, 1.798), (-2.076, 5.798, 1.797), (-1.945, 5.842, 1.803), (-1.787, 5.871, 1.816), (-1.619, 5.877, 1.837), (-1.468, 5.86, 1.861), (-1.347, 5.828, 1.885), (-1.258, 5.791, 1.906), (-1.194, 5.754, 1.924), (-2.128, 5.773, 1.797), (-2.209, 5.724, 1.799), (-2.265, 5.678, 1.803), (-2.252, 5.689, 1.802), (-2.294, 5.646, 1.808), (-2.302, 5.636, 1.809), (-1.126, 5.698, 1.944), (-1.107, 5.676, 1.952), (-1.09, 5.653, 1.961), (-1.077, 5.632, 1.969), (-1.066, 5.61, 1.976), (-1.058, 5.59, 1.982), (-1.052, 5.569, 1.989), (-1.048, 5.549, 1.995), (-1.046, 5.529, 2.001), (-1.046, 5.508, 2.007), (-1.048, 5.487, 2.012), (-1.053, 5.465, 2.018), (-1.059, 5.442, 2.024), (-1.069, 5.417, 2.03), (-1.083, 5.391, 2.035), (-1.102, 5.363, 2.041), (-1.129, 5.333, 2.051), (-1.147, 5.311, 2.046), (-1.115, 5.348, 2.046), (-1.092, 5.377, 2.038), (-1.076, 5.404, 2.033), (-1.064, 5.43, 2.027), (-1.056, 5.453, 2.021), (-1.05, 5.476, 2.015), (-1.071, 5.621, 1.972), (-1.083, 5.642, 1.965), (-1.098, 5.665, 1.957), (-1.116, 5.687, 1.948), (-1.139, 5.71, 1.94), (-2.292, 5.3, 1.906), (-2.271, 5.278, 1.914), (-2.245, 5.257, 1.923), (-2.215, 5.235, 1.933), (-2.179, 5.213, 1.943), (-2.137, 5.191, 1.954), (-2.087, 5.17, 1.966), (-2.031, 5.152, 1.978), (-1.966, 5.135, 1.991), (-1.895, 5.123, 2.003), (-1.817, 5.115, 2.015), (-1.735, 5.113, 2.026), (-1.651, 5.117, 2.036), (-1.514, 5.137, 2.048), (-1.439, 5.155, 2.052), (-1.37, 5.178, 2.055), (-1.31, 5.204, 2.056), (-1.258, 5.23, 2.055), (-1.214, 5.258, 2.053), (-1.177, 5.286, 2.051), (-1.235, 5.244, 2.054), (-1.339, 5.191, 2.055), (-1.476, 5.145, 2.05), (-1.693, 5.114, 2.031), (-1.856, 5.118, 2.009), (-2.0, 5.143, 1.984), (-2.113, 5.181, 1.96), (-2.198, 5.224, 1.938), (-2.302, 5.311, 1.902), (-2.231, 5.246, 1.928), (-2.159, 5.202, 1.949), (-2.06, 5.161, 1.972), (-1.931, 5.129, 1.997), (-1.776, 5.113, 2.021), (-1.609, 5.121, 2.04), (-1.554, 5.129, 2.044), (-1.404, 5.166, 2.054), (-1.283, 5.217, 2.055), (-1.194, 5.272, 2.052), (-2.259, 5.268, 1.919), (-2.31, 5.321, 1.898), (-2.282, 5.289, 1.91), (-2.318, 5.333, 1.895), (-2.215, 5.421, 2.074), (-2.246, 5.54, 2.039), (-2.247, 5.523, 2.044), (-2.246, 5.506, 2.049), (-2.244, 5.489, 2.054), (-2.24, 5.473, 2.058), (-2.234, 5.456, 2.063), (-2.227, 5.439, 2.068), (-2.221, 5.43, 2.071), (-2.215, 5.625, 2.016), (-2.225, 5.608, 2.021), (-2.233, 5.591, 2.025), (-2.239, 5.574, 2.03), (-2.243, 5.557, 2.034), (-1.31, 5.727, 2.106), (-1.352, 5.756, 2.093), (-1.411, 5.785, 2.078), (-1.493, 5.813, 2.06), (-1.301, 5.72, 2.109), (-1.319, 5.734, 2.103), (-1.34, 5.748, 2.096), (-1.365, 5.763, 2.089), (-1.6, 5.833, 2.041), (-1.727, 5.838, 2.023), (-1.857, 5.824, 2.009), (-1.972, 5.794, 2.002), (-1.395, 5.778, 2.082), (-1.43, 5.792, 2.073), (-1.47, 5.806, 2.065), (-1.518, 5.819, 2.055), (-1.571, 5.829, 2.046), (-1.631, 5.836, 2.036), (-1.694, 5.838, 2.027), (-1.76, 5.836, 2.019), (-1.826, 5.829, 2.012), (-1.888, 5.818, 2.007), (-1.946, 5.803, 2.003), (-1.997, 5.785, 2.001), (-2.041, 5.766, 2.0), (-2.078, 5.747, 2.0), (-2.11, 5.727, 2.001), (-2.136, 5.708, 2.002), (-2.176, 5.673, 2.006), (-2.184, 5.665, 2.007), (-2.148, 5.699, 2.003), (-2.095, 5.737, 2.001), (-2.02, 5.776, 2.001), (-1.918, 5.81, 2.005), (-1.793, 5.833, 2.015), (-1.662, 5.837, 2.031), (-1.544, 5.824, 2.05), (-1.449, 5.799, 2.069), (-1.379, 5.77, 2.086), (-1.329, 5.741, 2.1), (-2.06, 5.756, 2.0), (-2.124, 5.718, 2.002), (-2.167, 5.681, 2.005), (-2.158, 5.69, 2.004), (-2.191, 5.657, 2.009), (-2.197, 5.649, 2.01), (-1.276, 5.697, 2.115), (-1.261, 5.68, 2.122), (-1.248, 5.662, 2.128), (-1.237, 5.645, 2.135), (-1.229, 5.629, 2.14), (-1.223, 5.613, 2.145), (-1.218, 5.597, 2.15), (-1.215, 5.581, 2.155), (-1.214, 5.565, 2.16), (-1.214, 5.549, 2.164), (-1.215, 5.532, 2.169), (-1.218, 5.515, 2.173), (-1.224, 5.497, 2.178), (-1.232, 5.477, 2.182), (-1.243, 5.457, 2.187), (-1.257, 5.435, 2.191), (-1.278, 5.412, 2.199), (-1.292, 5.394, 2.195), (-1.267, 5.423, 2.195), (-1.25, 5.446, 2.189), (-1.237, 5.467, 2.185), (-1.227, 5.487, 2.18), (-1.221, 5.506, 2.176), (-1.217, 5.524, 2.171), (-1.233, 5.637, 2.137), (-1.242, 5.654, 2.132), (-1.254, 5.671, 2.125), (-1.268, 5.689, 2.118), (-1.286, 5.707, 2.112), (-2.189, 5.386, 2.086), (-2.172, 5.369, 2.092), (-2.152, 5.352, 2.099), (-2.129, 5.334, 2.107), (-2.1, 5.317, 2.115), (-2.067, 5.3, 2.123), (-2.029, 5.284, 2.133), (-1.984, 5.27, 2.142), (-1.934, 5.257, 2.152), (-1.878, 5.247, 2.161), (-1.817, 5.241, 2.171), (-1.753, 5.239, 2.179), (-1.687, 5.242, 2.187), (-1.58, 5.258, 2.196), (-1.521, 5.272, 2.2), (-1.467, 5.29, 2.202), (-1.42, 5.31, 2.203), (-1.379, 5.331, 2.202), (-1.345, 5.353, 2.201), (-1.316, 5.375, 2.199), (-1.361, 5.342, 2.202), (-1.443, 5.3, 2.202), (-1.55, 5.265, 2.198), (-1.72, 5.24, 2.183), (-1.848, 5.243, 2.166), (-1.96, 5.263, 2.147), (-2.049, 5.292, 2.128), (-2.115, 5.326, 2.111), (-2.197, 5.394, 2.083), (-2.141, 5.343, 2.103), (-2.084, 5.309, 2.119), (-2.007, 5.277, 2.137), (-1.907, 5.251, 2.157), (-1.785, 5.239, 2.175), (-1.654, 5.246, 2.19), (-1.611, 5.252, 2.194), (-1.493, 5.281, 2.201), (-1.399, 5.321, 2.203), (-1.329, 5.364, 2.2), (-2.163, 5.36, 2.096), (-2.203, 5.402, 2.08), (-2.181, 5.377, 2.089), (-2.209, 5.412, 2.077), (-2.123, 5.467, 2.18), (-2.147, 5.56, 2.152), (-2.148, 5.547, 2.156), (-2.147, 5.533, 2.16), (-2.145, 5.52, 2.164), (-2.142, 5.507, 2.167), (-2.138, 5.494, 2.171), (-2.132, 5.481, 2.175), (-2.127, 5.474, 2.177), (-2.122, 5.627, 2.134), (-2.13, 5.613, 2.138), (-2.136, 5.6, 2.141), (-2.141, 5.587, 2.145), (-2.145, 5.573, 2.149), (-1.413, 5.707, 2.204), (-1.447, 5.729, 2.194), (-1.493, 5.752, 2.183), (-1.566, 5.775, 2.166), (-1.407, 5.701, 2.207), (-1.421, 5.712, 2.202), (-1.437, 5.723, 2.197), (-1.457, 5.735, 2.192), (-1.641, 5.789, 2.154), (-1.74, 5.793, 2.14), (-1.842, 5.782, 2.129), (-1.932, 5.759, 2.123), (-1.48, 5.746, 2.186), (-1.507, 5.758, 2.179), (-1.548, 5.772, 2.169), (-1.576, 5.778, 2.165), (-1.618, 5.786, 2.157), (-1.665, 5.792, 2.15), (-1.715, 5.794, 2.143), (-1.766, 5.792, 2.137), (-1.817, 5.786, 2.131), (-1.866, 5.777, 2.127), (-1.911, 5.766, 2.124), (-1.951, 5.752, 2.123), (-1.986, 5.737, 2.122), (-2.015, 5.722, 2.122), (-2.04, 5.707, 2.123), (-2.061, 5.692, 2.124), (-2.092, 5.664, 2.127), (-2.098, 5.658, 2.128), (-2.07, 5.685, 2.124), (-2.028, 5.714, 2.122), (-1.969, 5.745, 2.122), (-1.889, 5.772, 2.126), (-1.792, 5.79, 2.134), (-1.689, 5.793, 2.146), (-1.597, 5.783, 2.161), (-1.528, 5.766, 2.175), (-1.468, 5.741, 2.189), (-1.429, 5.718, 2.2), (-2.001, 5.73, 2.122), (-2.051, 5.699, 2.123), (-2.085, 5.671, 2.126), (-2.078, 5.678, 2.125), (-2.103, 5.651, 2.128), (-2.108, 5.645, 2.129), (-1.387, 5.683, 2.212), (-1.375, 5.669, 2.217), (-1.365, 5.656, 2.222), (-1.356, 5.642, 2.227), (-1.35, 5.629, 2.231), (-1.345, 5.617, 2.236), (-1.341, 5.604, 2.24), (-1.339, 5.592, 2.243), (-1.338, 5.579, 2.247), (-1.338, 5.567, 2.25), (-1.339, 5.554, 2.254), (-1.342, 5.54, 2.258), (-1.346, 5.526, 2.261), (-1.352, 5.511, 2.265), (-1.361, 5.495, 2.268), (-1.372, 5.478, 2.272), (-1.388, 5.459, 2.278), (-1.4, 5.446, 2.275), (-1.38, 5.469, 2.275), (-1.366, 5.486, 2.27), (-1.356, 5.503, 2.266), (-1.349, 5.519, 2.263), (-1.344, 5.533, 2.259), (-1.34, 5.547, 2.256), (-1.353, 5.636, 2.229), (-1.36, 5.649, 2.225), (-1.37, 5.663, 2.22), (-1.381, 5.676, 2.215), (-1.395, 5.691, 2.209), (-2.102, 5.439, 2.189), (-2.089, 5.426, 2.194), (-2.073, 5.413, 2.199), (-2.055, 5.399, 2.205), (-2.033, 5.386, 2.212), (-2.007, 5.372, 2.218), (-1.977, 5.36, 2.226), (-1.942, 5.348, 2.233), (-1.902, 5.338, 2.241), (-1.858, 5.33, 2.248), (-1.811, 5.326, 2.256), (-1.76, 5.324, 2.262), (-1.709, 5.327, 2.268), (-1.625, 5.339, 2.276), (-1.579, 5.35, 2.278), (-1.537, 5.364, 2.28), (-1.5, 5.38, 2.28), (-1.468, 5.396, 2.28), (-1.441, 5.413, 2.279), (-1.418, 5.43, 2.278), (-1.454, 5.405, 2.28), (-1.518, 5.372, 2.28), (-1.601, 5.344, 2.277), (-1.734, 5.325, 2.265), (-1.835, 5.328, 2.252), (-1.923, 5.343, 2.237), (-1.992, 5.366, 2.222), (-2.044, 5.392, 2.208), (-2.108, 5.446, 2.186), (-2.064, 5.406, 2.202), (-2.02, 5.379, 2.215), (-1.96, 5.354, 2.229), (-1.881, 5.334, 2.244), (-1.786, 5.325, 2.259), (-1.683, 5.329, 2.271), (-1.649, 5.334, 2.274), (-1.557, 5.357, 2.279), (-1.483, 5.388, 2.28), (-1.429, 5.422, 2.278), (-2.082, 5.419, 2.197), (-2.113, 5.452, 2.184), (-2.096, 5.433, 2.191), (-2.118, 5.459, 2.182), (-1.727, 4.768, 1.155), (-1.675, 4.766, 1.162), (-0.9656, 5.644, 1.019), (-0.9869, 5.656, 1.013), (-1.622, 4.765, 1.169), (-1.568, 4.767, 1.175), (-0.946, 5.632, 1.025), (-1.514, 4.77, 1.181), (-1.46, 4.776, 1.187), (-0.9281, 5.619, 1.031), (-1.39, 4.787, 1.193), (-1.339, 4.797, 1.197), (-0.9116, 5.607, 1.036), (-1.29, 4.808, 1.2), (-0.8965, 5.595, 1.041), (-1.242, 4.822, 1.203), (-0.8825, 5.584, 1.046), (-1.197, 4.836, 1.204), (-2.02, 5.694, 0.8664), (-2.058, 5.678, 0.8655), (-1.98, 5.71, 0.8679), (-0.9289, 4.977, 1.202), (-0.9061, 4.995, 1.2), (-1.634, 5.781, 0.8957), (-1.687, 5.776, 0.8898), (-2.388, 5.091, 0.987), (-2.379, 5.075, 0.9918), (-0.9537, 4.958, 1.203), (-1.473, 5.783, 0.9165), (-1.526, 5.785, 0.9091), (-0.8447, 5.059, 1.2), (-0.8682, 5.029, 1.193), (-0.9809, 4.94, 1.205), (-1.579, 5.784, 0.9022), (-0.8266, 5.079, 1.194), (-1.011, 4.922, 1.206), (-2.349, 5.463, 0.8818), (-2.378, 5.422, 0.8932), (-0.8109, 5.098, 1.187), (-2.429, 5.278, 0.9331), (-2.431, 5.249, 0.9412), (-1.043, 4.904, 1.206), (-2.338, 5.476, 0.8798), (-0.7979, 5.117, 1.183), (-2.43, 5.22, 0.9494), (-1.077, 4.886, 1.207), (-2.268, 5.548, 0.8708), (-2.285, 5.533, 0.8724), (-0.7866, 5.135, 1.179), (-2.426, 5.191, 0.9576), (-1.115, 4.869, 1.207), (-2.3, 5.518, 0.8741), (-2.314, 5.504, 0.876), (-0.777, 5.153, 1.175), (-2.419, 5.163, 0.9658), (-1.155, 4.852, 1.206), (-0.7686, 5.17, 1.171), (-2.41, 5.135, 0.974), (-2.327, 5.49, 0.8778), (-0.7616, 5.187, 1.167), (-2.398, 5.106, 0.9822), (-2.309, 4.986, 1.023), (-2.293, 4.972, 1.028), (-0.8575, 5.56, 1.051), (-0.7557, 5.203, 1.163), (-2.394, 5.393, 0.901), (-2.348, 5.029, 1.006), (-2.336, 5.015, 1.012), (-0.7414, 5.263, 1.148), (-0.7388, 5.292, 1.14), (-0.7508, 5.219, 1.16), (-2.407, 5.365, 0.9089), (-2.276, 4.957, 1.034), (-0.7388, 5.319, 1.132), (-0.7469, 5.234, 1.156), (-2.417, 5.336, 0.9169), (-2.359, 5.043, 1.001), (-0.7413, 5.346, 1.125), (-0.7437, 5.249, 1.152), (-2.425, 5.307, 0.925), (-2.323, 5.001, 1.017), (-0.7462, 5.373, 1.116), (-0.7536, 5.4, 1.108), (-0.7639, 5.428, 1.099), (-0.7703, 5.442, 1.094), (-2.369, 5.059, 0.9966), (-0.7774, 5.456, 1.089), (-2.093, 5.662, 0.865), (-0.7856, 5.47, 1.084), (-2.125, 5.646, 0.865), (-2.155, 5.629, 0.8653), (-0.7947, 5.485, 1.079), (-2.182, 5.612, 0.8659), (-2.206, 5.596, 0.8668), (-0.8051, 5.5, 1.073), (-2.229, 5.58, 0.868), (-2.249, 5.564, 0.8693), (-0.8161, 5.514, 1.068), (-0.8285, 5.529, 1.062), (-0.8414, 5.544, 1.057), (-1.793, 5.76, 0.8798), (-1.843, 5.75, 0.8759), (-2.257, 4.942, 1.041), (-2.237, 4.928, 1.047), (-1.937, 5.724, 0.8699), (-2.215, 4.913, 1.054), (-2.191, 4.898, 1.061), (-1.741, 5.769, 0.8845), (-2.165, 4.884, 1.068), (-2.137, 4.87, 1.075), (-1.891, 5.737, 0.8726), (-2.106, 4.856, 1.083), (-2.074, 4.842, 1.091), (-2.039, 4.829, 1.098), (-2.001, 4.817, 1.107), (-1.961, 4.806, 1.115), (-1.919, 4.795, 1.123), (-1.421, 5.78, 0.9241), (-1.874, 4.786, 1.131), (-1.827, 4.779, 1.139), (-1.372, 5.775, 0.932), (-1.778, 4.772, 1.147), (-1.324, 5.768, 0.94), (-1.279, 5.76, 0.9481), (-1.236, 5.751, 0.9561), (-1.196, 5.741, 0.964), (-1.159, 5.73, 0.9718), (-1.124, 5.718, 0.9793), (-1.092, 5.706, 0.9867), (-1.063, 5.694, 0.9938), (-1.035, 5.682, 1.001), (-1.01, 5.669, 1.007), (-2.036, 5.502, 2.229), (-2.055, 5.572, 2.209), (-2.055, 5.562, 2.212), (-2.055, 5.552, 2.215), (-2.054, 5.542, 2.217), (-2.051, 5.532, 2.22), (-2.048, 5.523, 2.223), (-2.043, 5.513, 2.226), (-2.04, 5.507, 2.228), (-2.036, 5.623, 2.195), (-2.042, 5.613, 2.198), (-2.047, 5.603, 2.201), (-2.05, 5.593, 2.203), (-2.053, 5.583, 2.206), (-1.5, 5.683, 2.248), (-1.525, 5.7, 2.241), (-1.561, 5.718, 2.232), (-1.614, 5.736, 2.222), (-1.495, 5.679, 2.25), (-1.506, 5.687, 2.247), (-1.518, 5.696, 2.243), (-1.533, 5.704, 2.239), (-1.672, 5.746, 2.21), (-1.747, 5.749, 2.199), (-1.825, 5.74, 2.191), (-1.892, 5.723, 2.187), (-1.551, 5.713, 2.234), (-1.571, 5.722, 2.229), (-1.597, 5.731, 2.226), (-1.623, 5.737, 2.218), (-1.655, 5.743, 2.213), (-1.69, 5.747, 2.207), (-1.728, 5.749, 2.202), (-1.767, 5.748, 2.197), (-1.806, 5.744, 2.193), (-1.843, 5.737, 2.19), (-1.877, 5.728, 2.188), (-1.907, 5.718, 2.186), (-1.933, 5.706, 2.186), (-1.955, 5.695, 2.186), (-1.974, 5.683, 2.186), (-1.99, 5.672, 2.187), (-2.013, 5.651, 2.19), (-2.018, 5.646, 2.19), (-1.996, 5.667, 2.188), (-1.965, 5.689, 2.186), (-1.921, 5.712, 2.186), (-1.86, 5.733, 2.189), (-1.787, 5.746, 2.195), (-1.709, 5.749, 2.204), (-1.639, 5.741, 2.216), (-1.583, 5.726, 2.228), (-1.542, 5.709, 2.236), (-1.512, 5.692, 2.245), (-1.945, 5.701, 2.186), (-1.982, 5.678, 2.187), (-2.008, 5.656, 2.189), (-2.003, 5.661, 2.188), (-2.022, 5.641, 2.191), (-2.026, 5.637, 2.192), (-1.481, 5.665, 2.254), (-1.471, 5.655, 2.258), (-1.464, 5.645, 2.262), (-1.457, 5.635, 2.265), (-1.453, 5.625, 2.269), (-1.449, 5.615, 2.272), (-1.446, 5.606, 2.275), (-1.444, 5.597, 2.278), (-1.443, 5.587, 2.28), (-1.443, 5.578, 2.283), (-1.444, 5.568, 2.286), (-1.446, 5.557, 2.288), (-1.449, 5.547, 2.291), (-1.454, 5.535, 2.294), (-1.461, 5.523, 2.296), (-1.469, 5.51, 2.299), (-1.482, 5.496, 2.304), (-1.49, 5.486, 2.301), (-1.475, 5.503, 2.301), (-1.465, 5.517, 2.298), (-1.457, 5.529, 2.295), (-1.452, 5.541, 2.292), (-1.448, 5.552, 2.29), (-1.445, 5.563, 2.287), (-1.455, 5.63, 2.267), (-1.46, 5.64, 2.264), (-1.467, 5.65, 2.26), (-1.476, 5.66, 2.256), (-1.486, 5.671, 2.252), (-2.021, 5.481, 2.236), (-2.011, 5.471, 2.24), (-1.999, 5.461, 2.244), (-1.985, 5.451, 2.249), (-1.968, 5.441, 2.254), (-1.949, 5.431, 2.259), (-1.926, 5.421, 2.264), (-1.9, 5.412, 2.27), (-1.87, 5.405, 2.276), (-1.837, 5.399, 2.281), (-1.801, 5.395, 2.287), (-1.762, 5.394, 2.292), (-1.724, 5.396, 2.296), (-1.66, 5.405, 2.302), (-1.625, 5.414, 2.304), (-1.594, 5.425, 2.305), (-1.566, 5.436, 2.306), (-1.542, 5.449, 2.306), (-1.521, 5.462, 2.305), (-1.504, 5.474, 2.304), (-1.531, 5.455, 2.305), (-1.579, 5.43, 2.306), (-1.642, 5.409, 2.303), (-1.743, 5.395, 2.294), (-1.819, 5.397, 2.284), (-1.885, 5.408, 2.273), (-1.938, 5.426, 2.261), (-1.977, 5.446, 2.251), (-2.025, 5.486, 2.235), (-1.992, 5.456, 2.247), (-1.959, 5.436, 2.256), (-1.913, 5.417, 2.267), (-1.854, 5.402, 2.279), (-1.782, 5.394, 2.29), (-1.704, 5.398, 2.298), (-1.679, 5.402, 2.301), (-1.609, 5.419, 2.305), (-1.553, 5.443, 2.306), (-1.512, 5.468, 2.304), (-2.005, 5.466, 2.242), (-2.029, 5.491, 2.233), (-2.016, 5.476, 2.238), (-2.033, 5.496, 2.231), (-1.882, 5.558, 2.273), (-1.89, 5.589, 2.264), (-1.89, 5.584, 2.265), (-1.89, 5.58, 2.266), (-1.889, 5.576, 2.268), (-1.888, 5.571, 2.269), (-1.887, 5.567, 2.27), (-1.885, 5.563, 2.271), (-1.883, 5.56, 2.272), (-1.882, 5.611, 2.258), (-1.884, 5.606, 2.259), (-1.886, 5.602, 2.26), (-1.888, 5.598, 2.262), (-1.889, 5.593, 2.263), (-1.648, 5.637, 2.281), (-1.659, 5.645, 2.278), (-1.674, 5.652, 2.274), (-1.695, 5.659, 2.269), (-1.645, 5.635, 2.282), (-1.65, 5.639, 2.28), (-1.655, 5.643, 2.279), (-1.662, 5.646, 2.277), (-1.723, 5.664, 2.264), (-1.756, 5.666, 2.26), (-1.789, 5.662, 2.256), (-1.819, 5.655, 2.254), (-1.67, 5.65, 2.275), (-1.679, 5.654, 2.273), (-1.689, 5.658, 2.271), (-1.701, 5.661, 2.268), (-1.715, 5.663, 2.266), (-1.731, 5.665, 2.263), (-1.747, 5.666, 2.261), (-1.764, 5.665, 2.259), (-1.781, 5.664, 2.257), (-1.797, 5.661, 2.256), (-1.812, 5.657, 2.255), (-1.825, 5.652, 2.254), (-1.837, 5.647, 2.254), (-1.847, 5.642, 2.254), (-1.855, 5.637, 2.254), (-1.862, 5.632, 2.254), (-1.872, 5.623, 2.255), (-1.874, 5.621, 2.256), (-1.864, 5.63, 2.255), (-1.851, 5.64, 2.254), (-1.831, 5.65, 2.254), (-1.805, 5.659, 2.255), (-1.773, 5.665, 2.258), (-1.739, 5.666, 2.262), (-1.708, 5.662, 2.267), (-1.684, 5.656, 2.272), (-1.666, 5.648, 2.276), (-1.653, 5.641, 2.28), (-1.842, 5.645, 2.254), (-1.858, 5.635, 2.254), (-1.87, 5.625, 2.255), (-1.867, 5.628, 2.255), (-1.876, 5.619, 2.256), (-1.877, 5.617, 2.256), (-1.639, 5.629, 2.284), (-1.635, 5.625, 2.285), (-1.632, 5.62, 2.287), (-1.629, 5.616, 2.289), (-1.627, 5.612, 2.29), (-1.625, 5.608, 2.291), (-1.624, 5.603, 2.293), (-1.623, 5.599, 2.294), (-1.623, 5.595, 2.295), (-1.623, 5.591, 2.296), (-1.623, 5.587, 2.298), (-1.624, 5.582, 2.299), (-1.625, 5.578, 2.3), (-1.627, 5.573, 2.301), (-1.63, 5.567, 2.302), (-1.634, 5.562, 2.303), (-1.639, 5.555, 2.305), (-1.643, 5.551, 2.304), (-1.636, 5.559, 2.304), (-1.632, 5.564, 2.303), (-1.629, 5.57, 2.302), (-1.626, 5.575, 2.3), (-1.625, 5.58, 2.299), (-1.623, 5.584, 2.298), (-1.628, 5.614, 2.289), (-1.63, 5.618, 2.288), (-1.633, 5.623, 2.286), (-1.637, 5.627, 2.284), (-1.641, 5.632, 2.283), (-1.875, 5.549, 2.276), (-1.871, 5.544, 2.278), (-1.866, 5.54, 2.279), (-1.86, 5.536, 2.281), (-1.852, 5.531, 2.284), (-1.844, 5.527, 2.286), (-1.834, 5.523, 2.288), (-1.822, 5.519, 2.291), (-1.809, 5.515, 2.293), (-1.795, 5.513, 2.296), (-1.779, 5.511, 2.298), (-1.762, 5.511, 2.3), (-1.745, 5.512, 2.302), (-1.717, 5.516, 2.305), (-1.702, 5.519, 2.306), (-1.688, 5.524, 2.306), (-1.676, 5.529, 2.306), (-1.666, 5.535, 2.306), (-1.657, 5.54, 2.306), (-1.649, 5.546, 2.305), (-1.661, 5.537, 2.306), (-1.682, 5.527, 2.306), (-1.71, 5.517, 2.305), (-1.754, 5.511, 2.301), (-1.787, 5.512, 2.297), (-1.816, 5.517, 2.292), (-1.839, 5.525, 2.287), (-1.856, 5.533, 2.282), (-1.877, 5.551, 2.275), (-1.863, 5.538, 2.28), (-1.848, 5.529, 2.285), (-1.828, 5.521, 2.289), (-1.802, 5.514, 2.294), (-1.771, 5.511, 2.299), (-1.737, 5.512, 2.303), (-1.726, 5.514, 2.304), (-1.695, 5.522, 2.306), (-1.671, 5.532, 2.306), (-1.653, 5.543, 2.306), (-1.868, 5.542, 2.279), (-1.879, 5.553, 2.274), (-1.873, 5.547, 2.277), (-1.88, 5.555, 2.274), (-1.759, 5.593, 2.297), (-1.564, 5.007, 0.717), (-1.447, 4.749, 0.5013), (-1.376, 4.77, 0.5054), (-1.311, 4.801, 0.5056), (-1.254, 4.843, 0.5019), (-1.207, 4.893, 0.4944), (-1.173, 4.949, 0.4833), (-1.151, 5.009, 0.4692), (-1.144, 5.072, 0.4525), (-1.151, 5.133, 0.4339), (-1.173, 5.192, 0.4142), (-1.208, 5.246, 0.3939), (-1.254, 5.292, 0.3741), (-1.311, 5.329, 0.3553), (-1.376, 5.356, 0.3384), (-1.447, 5.372, 0.324), (-1.52, 5.375, 0.3126), (-1.594, 5.366, 0.3046), (-1.664, 5.346, 0.3005), (-1.729, 5.314, 0.3003), (-1.786, 5.272, 0.304), (-1.833, 5.222, 0.3115), (-1.868, 5.166, 0.3226), (-1.889, 5.106, 0.3367), (-1.896, 5.043, 0.3534), (-1.889, 4.982, 0.372), (-1.868, 4.923, 0.3917), (-1.833, 4.869, 0.4119), (-1.786, 4.823, 0.4318), (-1.729, 4.786, 0.4506), (-1.664, 4.759, 0.4675), (-1.594, 4.743, 0.4819), (-1.52, 4.74, 0.4933), (-1.95, 4.776, 0.8356), (-2.032, 4.797, 0.8194), (-2.032, 4.797, 0.8194), (-1.19, 4.921, 0.4888), (-1.283, 4.822, 0.5038), (-1.148, 5.041, 0.4609), (-1.231, 4.868, 0.4981), (-1.148, 5.103, 0.4432), (-1.162, 4.979, 0.4763), (-1.19, 5.219, 0.4041), (-1.629, 5.356, 0.3026), (-1.893, 5.075, 0.345), (-1.557, 4.742, 0.4876), (-1.758, 4.804, 0.4412), (-1.879, 5.136, 0.3296), (-1.484, 5.373, 0.3183), (-1.557, 5.371, 0.3086), (-1.412, 5.364, 0.3312), (-1.893, 5.013, 0.3627), (-1.344, 5.343, 0.3469), (-1.81, 5.247, 0.3078), (-1.629, 4.751, 0.4747), (-1.231, 5.269, 0.384), (-1.758, 5.293, 0.3021), (-1.81, 4.846, 0.4219), (-1.85, 5.194, 0.317), (-1.697, 5.33, 0.3004), (-1.85, 4.896, 0.4018), (-1.283, 5.311, 0.3647), (-1.879, 4.952, 0.3819), (-1.697, 4.772, 0.459), (-1.162, 5.163, 0.424), (-1.484, 4.744, 0.4973), (-1.412, 4.759, 0.5033), (-1.344, 4.785, 0.5055), (-1.451, 4.858, 1.067), (-1.333, 4.883, 1.077), (-1.224, 4.921, 1.082), (-1.128, 4.971, 1.082), (-1.05, 5.029, 1.077), (-0.9912, 5.095, 1.067), (-0.9553, 5.165, 1.052), (-0.9432, 5.237, 1.034), (-0.9554, 5.308, 1.012), (-0.9913, 5.375, 0.9873), (-1.05, 5.436, 0.9614), (-1.128, 5.489, 0.9349), (-1.224, 5.531, 0.909), (-1.333, 5.56, 0.8845), (-1.451, 5.576, 0.8625), (-1.574, 5.579, 0.8438), (-1.697, 5.567, 0.829), (-1.816, 5.541, 0.8189), (-1.925, 5.503, 0.8136), (-2.02, 5.454, 0.8136), (-2.099, 5.396, 0.8187), (-2.157, 5.33, 0.8288), (-2.193, 5.26, 0.8434), (-2.205, 5.188, 0.8621), (-2.193, 5.117, 0.884), (-2.157, 5.049, 0.9084), (-2.099, 4.988, 0.9344), (-2.02, 4.936, 0.9608), (-1.925, 4.894, 0.9868), (-1.815, 4.864, 1.011), (-1.697, 4.848, 1.033), (-1.574, 4.846, 1.052), (-1.02, 5.062, 1.072), (-1.176, 4.946, 1.082), (-0.9493, 5.201, 1.043), (-1.089, 5.0, 1.08), (-0.9493, 5.272, 1.023), (-0.9733, 5.13, 1.06), (-1.02, 5.406, 0.9744), (-1.756, 5.554, 0.8239), (-2.199, 5.224, 0.8527), (-1.636, 4.847, 1.043), (-1.972, 4.915, 0.9738), (-2.175, 5.295, 0.8361), (-1.513, 5.578, 0.8531), (-1.636, 5.573, 0.8364), (-1.392, 5.568, 0.8735), (-2.199, 5.152, 0.873), (-1.278, 5.545, 0.8968), (-2.059, 5.425, 0.8161), (-1.756, 4.856, 1.022), (-1.089, 5.463, 0.9482), (-1.972, 5.479, 0.8136), (-2.059, 4.962, 0.9476), (-2.128, 5.363, 0.8237), (-1.87, 5.522, 0.8162), (-2.128, 5.019, 0.9214), (-1.176, 5.51, 0.922), (-2.175, 5.083, 0.8962), (-1.87, 4.879, 0.999), (-0.9733, 5.342, 0.9995), (-1.512, 4.852, 1.059), (-1.392, 4.87, 1.072), (-1.278, 4.902, 1.08), (-1.51, 4.976, 1.443), (-1.403, 5.0, 1.452), (-1.305, 5.037, 1.456), (-1.219, 5.085, 1.455), (-1.149, 5.141, 1.449), (-1.096, 5.205, 1.439), (-1.064, 5.273, 1.424), (-1.053, 5.343, 1.406), (-1.064, 5.412, 1.385), (-1.096, 5.477, 1.361), (-1.149, 5.537, 1.337), (-1.219, 5.588, 1.312), (-1.305, 5.629, 1.287), (-1.403, 5.658, 1.265), (-1.51, 5.674, 1.244), (-1.62, 5.677, 1.227), (-1.731, 5.666, 1.214), (-1.838, 5.641, 1.206), (-1.936, 5.605, 1.202), (-2.022, 5.557, 1.203), (-2.092, 5.5, 1.208), (-2.144, 5.437, 1.219), (-2.177, 5.369, 1.233), (-2.188, 5.299, 1.251), (-2.177, 5.23, 1.273), (-2.144, 5.164, 1.296), (-2.092, 5.105, 1.321), (-2.021, 5.054, 1.346), (-1.935, 5.013, 1.37), (-1.837, 4.984, 1.393), (-1.731, 4.967, 1.413), (-1.62, 4.965, 1.43), (-1.123, 5.173, 1.444), (-1.262, 5.061, 1.455), (-1.059, 5.308, 1.415), (-1.184, 5.113, 1.452), (-1.059, 5.377, 1.395), (-1.08, 5.239, 1.431), (-1.123, 5.507, 1.349), (-1.784, 5.654, 1.21), (-2.182, 5.334, 1.242), (-1.676, 4.966, 1.421), (-1.978, 5.033, 1.358), (-2.161, 5.403, 1.226), (-1.565, 5.676, 1.236), (-1.676, 5.671, 1.221), (-1.457, 5.666, 1.255), (-2.182, 5.264, 1.262), (-1.354, 5.644, 1.276), (-2.057, 5.529, 1.205), (-1.784, 4.976, 1.403), (-1.184, 5.563, 1.324), (-1.979, 5.581, 1.202), (-2.057, 5.079, 1.333), (-2.118, 5.469, 1.213), (-1.887, 5.623, 1.204), (-2.118, 5.135, 1.308), (-1.262, 5.609, 1.299), (-2.161, 5.197, 1.284), (-1.886, 4.998, 1.381), (-1.08, 5.445, 1.373), (-1.565, 4.97, 1.436), (-1.457, 4.988, 1.447), (-1.354, 5.019, 1.454), (-1.6, 5.235, 1.874), (-1.525, 5.251, 1.88), (-1.455, 5.274, 1.884), (-1.395, 5.303, 1.884), (-1.345, 5.339, 1.881), (-1.308, 5.378, 1.875), (-1.285, 5.421, 1.866), (-1.278, 5.464, 1.855), (-1.285, 5.507, 1.842), (-1.308, 5.547, 1.827), (-1.345, 5.584, 1.811), (-1.395, 5.616, 1.795), (-1.455, 5.641, 1.779), (-1.525, 5.659, 1.764), (-1.6, 5.668, 1.751), (-1.678, 5.67, 1.739), (-1.756, 5.663, 1.73), (-1.831, 5.647, 1.724), (-1.9, 5.624, 1.721), (-1.961, 5.594, 1.72), (-2.01, 5.559, 1.723), (-2.047, 5.519, 1.729), (-2.07, 5.477, 1.738), (-2.078, 5.434, 1.749), (-2.07, 5.391, 1.763), (-2.047, 5.35, 1.777), (-2.01, 5.314, 1.793), (-1.961, 5.282, 1.809), (-1.9, 5.257, 1.825), (-1.831, 5.239, 1.84), (-1.756, 5.229, 1.853), (-1.678, 5.228, 1.865), (-1.327, 5.359, 1.878), (-1.425, 5.289, 1.884), (-1.281, 5.442, 1.861), (-1.37, 5.321, 1.883), (-1.282, 5.485, 1.848), (-1.297, 5.4, 1.871), (-1.327, 5.566, 1.819), (-1.793, 5.655, 1.727), (-2.074, 5.456, 1.744), (-1.717, 5.229, 1.859), (-1.93, 5.27, 1.817), (-2.059, 5.498, 1.734), (-1.639, 5.669, 1.745), (-1.717, 5.666, 1.735), (-1.562, 5.664, 1.758), (-2.074, 5.412, 1.756), (-1.49, 5.65, 1.772), (-1.986, 5.577, 1.722), (-1.793, 5.234, 1.847), (-1.37, 5.6, 1.803), (-1.93, 5.609, 1.721), (-1.985, 5.298, 1.801), (-2.029, 5.539, 1.726), (-1.865, 5.636, 1.722), (-2.029, 5.332, 1.785), (-1.425, 5.628, 1.787), (-2.059, 5.371, 1.77), (-1.865, 5.248, 1.832), (-1.297, 5.527, 1.834), (-1.639, 5.232, 1.87), (-1.562, 5.243, 1.877), (-1.49, 5.262, 1.882), (-1.72, 5.549, 2.154), (-1.112, 5.049, 1.199), (-2.228, 5.741, 1.546)], [(99, 102), (66, 361), (261, 345), (263, 265), (8, 425)], [(436, 104, 1, 106), (435, 105, 3, 108), (432, 110, 4, 112), (431, 111, 6, 114), (423, 123, 11, 125), (448, 475, 447, 459, 129, 14, 132, 472), (420, 128, 13, 131), (417, 469, 445, 457, 135, 16, 138), (416, 134, 15, 137), (414, 141, 20, 143), (413, 140, 19, 145), (411, 139, 18, 146), (410, 149, 22, 154), (409, 151, 24, 156), (408, 150, 23, 155), (405, 159, 28, 163), (404, 161, 30, 165), (403, 160, 29, 164), (401, 465, 441, 453, 157, 25, 166), (400, 170, 35, 174), (399, 172, 37, 176), (398, 171, 36, 175), (396, 167, 31, 177), (395, 169, 34, 179), (393, 180, 38, 189), (392, 181, 39, 190), (391, 182, 40, 191), (390, 183, 41, 192), (389, 184, 42, 193), (388, 186, 44, 188), (387, 185, 43, 194), (386, 195, 45, 201), (383, 196, 47, 204), (382, 197, 48, 205), (381, 199, 50, 207), (380, 198, 49, 206), (377, 210, 52, 215), (376, 212, 54, 217), (375, 211, 53, 216), (373, 208, 51, 218), (372, 220, 55, 224), (371, 222, 57, 226), (370, 221, 56, 225), (366, 228, 59, 233), (365, 230, 61, 235), (364, 229, 60, 234), (360, 237, 62, 239), (357, 242, 63, 244), (355, 246, 65, 249), (353, 250, 66, 252), (350, 253, 67, 254), (349, 256, 69, 257), (347, 259, 72, 260), (344, 264, 75, 267), (270, 76, 342), (341, 271, 78, 273), (339, 277, 82, 279), (338, 278, 84, 281), (336, 275, 79, 282), (334, 283, 85, 290), (333, 284, 86, 291), (332, 285, 87, 292), (331, 286, 88, 293), (330, 287, 89, 294), (329, 288, 91, 289), (327, 296, 92, 302), (326, 297, 93, 303), (325, 298, 94, 304), (324, 299, 95, 305), (323, 300, 96, 306), (322, 301, 98, 308), (319, 309, 100, 311), (99, 109, 435, 103), (93, 315, 316, 296), (296, 316, 314, 92), (92, 314, 318, 301), (301, 318, 313, 98), (97, 312, 319, 300), (300, 319, 311, 96), (96, 311, 320, 299), (299, 320, 310, 95), (302, 92, 301, 322), (85, 302, 322, 288), (288, 322, 308, 91), (307, 97, 300, 323), (90, 307, 323, 287), (287, 323, 306, 89), (306, 96, 299, 324), (89, 306, 324, 286), (286, 324, 305, 88), (305, 95, 298, 325), (88, 305, 325, 285), (285, 325, 304, 87), (94, 297, 326, 304), (87, 304, 326, 284), (284, 326, 303, 86), (303, 93, 296, 327), (86, 303, 327, 283), (283, 327, 302, 85), (290, 85, 288, 329), (79, 290, 329, 278), (278, 329, 289, 84), (295, 90, 287, 330), (83, 295, 330, 277), (277, 330, 294, 82), (294, 89, 286, 331), (82, 294, 331, 276), (276, 331, 293, 81), (292, 87, 284, 333), (291, 86, 283, 334), (80, 291, 334, 275), (275, 334, 290, 79), (279, 82, 276, 335), (76, 279, 335, 269), (282, 79, 278, 338), (271, 338, 281, 78), (280, 83, 277, 339), (77, 280, 339, 270), (270, 339, 279, 76), (297, 298, 95, 93), (73, 274, 341, 264), (264, 341, 273, 75), (272, 77, 270, 342), (74, 272, 342, 263), (265, 73, 264, 344), (70, 265, 344, 259), (259, 344, 267, 72), (266, 74, 263, 345), (71, 266, 345, 258), (261, 70, 259, 347), (68, 261, 347, 256), (256, 347, 260, 69), (253, 349, 257, 67), (246, 353, 252, 65), (64, 248, 354, 243), (242, 355, 249, 63), (245, 64, 243, 356), (237, 357, 244, 62), (244, 63, 241, 358), (62, 244, 358, 236), (61, 240, 359, 231), (229, 360, 239, 60), (230, 361, 240, 61), (239, 62, 236, 362), (60, 239, 362, 228), (235, 61, 231, 363), (57, 235, 363, 223), (221, 364, 234, 56), (232, 58, 230, 365), (222, 365, 235, 57), (234, 60, 228, 366), (56, 234, 366, 220), (220, 366, 233, 55), (52, 224, 367, 209), (208, 368, 227, 51), (226, 57, 223, 369), (54, 226, 369, 213), (211, 370, 225, 53), (51, 227, 371, 212), (212, 371, 226, 54), (225, 56, 220, 372), (53, 225, 372, 210), (210, 372, 224, 52), (46, 219, 373, 195), (195, 373, 218, 45), (217, 54, 213, 374), (50, 217, 374, 200), (198, 375, 216, 49), (218, 51, 212, 376), (45, 218, 376, 199), (199, 376, 217, 50), (216, 53, 210, 377), (49, 216, 377, 197), (197, 377, 215, 48), (215, 52, 209, 378), (48, 215, 378, 196), (196, 378, 214, 47), (207, 50, 200, 379), (44, 207, 379, 187), (185, 380, 206, 43), (201, 45, 199, 381), (38, 201, 381, 186), (186, 381, 207, 44), (206, 49, 197, 382), (43, 206, 382, 184), (184, 382, 205, 42), (205, 48, 196, 383), (42, 205, 383, 183), (183, 383, 204, 41), (41, 204, 384, 182), (182, 384, 203, 40), (40, 203, 385, 181), (181, 385, 202, 39), (202, 46, 195, 386), (39, 202, 386, 180), (180, 386, 201, 38), (171, 387, 194, 36), (189, 38, 186, 388), (31, 189, 388, 172), (172, 388, 188, 37), (194, 43, 184, 389), (36, 194, 389, 170), (170, 389, 193, 35), (193, 42, 183, 390), (35, 193, 390, 169), (169, 390, 192, 34), (192, 41, 182, 391), (476, 168, 392, 190, 32), (191, 40, 181, 392), (476, 33, 191, 392, 168), (190, 39, 180, 393), (32, 190, 393, 167), (167, 393, 189, 31), (188, 44, 187, 394), (37, 188, 394, 173), (174, 35, 169, 395), (28, 174, 395, 158), (158, 395, 179, 27), (32, 167, 396, 178), (157, 396, 177, 25), (176, 37, 173, 397), (30, 176, 397, 162), (160, 398, 175, 29), (177, 31, 172, 399), (25, 177, 399, 161), (161, 399, 176, 30), (175, 36, 170, 400), (29, 175, 400, 159), (159, 400, 174, 28), (437, 474, 442, 454, 401, 166, 21, 449), (165, 30, 162, 402), (24, 165, 402, 152), (150, 403, 164, 23), (166, 25, 161, 404), (21, 166, 404, 151), (151, 404, 165, 24), (164, 29, 159, 405), (23, 164, 405, 149), (149, 405, 163, 22), (163, 28, 158, 406), (22, 163, 406, 148), (156, 24, 152, 407), (20, 156, 407, 142), (140, 408, 155, 19), (153, 462, 438, 450, 21, 151, 409), (17, 464, 440, 452, 153, 409, 141), (141, 409, 156, 20), (155, 23, 149, 410), (19, 155, 410, 139), (139, 410, 154, 18), (145, 19, 139, 411), (15, 145, 411, 133), (143, 20, 142, 412), (16, 143, 412, 136), (134, 413, 145, 15), (444, 473, 439, 463, 17, 141, 414, 468), (135, 467, 443, 455, 414, 143, 16), (138, 16, 136, 415), (14, 138, 415, 130), (128, 416, 137, 13), (129, 470, 446, 458, 417, 138, 14), (137, 15, 133, 418), (13, 137, 418, 127), (132, 14, 130, 419), (12, 132, 419, 124), (123, 420, 131, 11), (132, 10, 125, 13), (7, 117, 426, 115), (116, 7, 115, 429), (5, 116, 429, 110), (105, 431, 114, 3), (113, 5, 110, 432), (2, 113, 432, 104), (104, 432, 112, 1), (107, 2, 104, 436), (144, 451, 456), (147, 466, 461), (421, 471, 460), (471, 447, 475), (471, 475, 460), (460, 475, 448), (178, 396, 157, 26), (466, 442, 474), (466, 474, 461), (461, 474, 437), (451, 439, 473), (451, 473, 456), (456, 473, 444), (10, 126, 422, 122), (12, 124, 422, 126), (433, 106, 435, 109), (269, 335, 336, 268), (285, 332, 293, 88), (94, 298, 297), (95, 310, 315, 93), (315, 310, 316), (314, 316, 310, 320), (33, 477, 391, 191), (34, 192, 391, 477), (476, 168, 477, 33), (476, 32, 34, 477), (158, 27, 26, 157), (179, 34, 32, 178), (179, 178, 26, 27), (158, 157, 401, 406), (401, 454, 147, 148, 406), (148, 147, 21, 22), (21, 144, 146, 22), (146, 144, 414, 411), (414, 455, 443, 467, 135, 133, 411), (457, 445, 469, 417, 458, 446, 470, 129, 459, 447, 471, 421, 127, 418, 133, 135), (127, 421, 132, 13), (122, 423, 125, 10), (121, 423, 125), (203, 384, 385), (384, 204, 202, 385), (214, 219, 202, 204), (373, 219, 214, 378), (368, 367, 378, 373), (373, 378, 209, 208), (228, 230, 58, 59), (292, 333, 332), (333, 291, 293, 332), (80, 81, 293, 291), (276, 81, 80, 275), (275, 336, 268, 269, 335, 276), (336, 282, 73, 268), (71, 256, 349, 253, 350, 262), (68, 256, 71, 258), (261, 68, 258, 345, 263, 342, 73, 265, 70), (269, 268, 73, 342, 76), (262, 254, 346), (1, 112, 4, 106), (117, 9, 119), (11, 131, 13, 125), (18, 154, 22, 146), (214, 204, 47), (46, 202, 219), (209, 378, 367), (208, 368, 373), (115, 429, 110, 426), (431, 105, 435, 111), (442, 466, 147, 454), (10, 132, 12, 126), (449, 21, 147, 461, 437), (21, 450, 438, 462, 153, 452, 440, 464, 17, 463, 439, 451, 144), (233, 59, 58, 232, 365, 222, 371, 227, 224, 55), (73, 282, 338, 271, 341, 274), (453, 441, 465, 401, 157), (456, 444, 468, 414, 144), (460, 448, 472, 132, 421), (318, 103, 101, 313), (314, 99, 103, 318), (312, 0, 309, 319), (311, 100, 102, 320), (100, 106, 433, 102), (103, 435, 108, 101), (0, 107, 436, 309), (309, 436, 106, 100), (229, 534, 545, 360), (123, 523, 550, 420), (364, 546, 534, 229), (221, 533, 546, 364), (353, 542, 538, 250), (246, 537, 542, 353), (413, 548, 526, 140), (134, 525, 548, 413), (250, 538, 541, 351), (416, 549, 525, 134), (355, 543, 537, 246), (408, 547, 527, 150), (357, 544, 536, 242), (128, 524, 549, 416), (423, 551, 523, 123), (242, 536, 543, 355), (360, 545, 535, 237), (420, 550, 524, 128), (140, 526, 547, 408), (237, 535, 544, 357), (121, 125, 10), (435, 106, 1, 105), (112, 431, 105, 1), (110, 6, 111, 4), (4, 111, 431, 112), (426, 118, 8, 115), (426, 117, 118), (117, 119, 118), (351, 251, 352, 247, 250), (122, 424, 121), (423, 122, 121), (102, 433, 320), (233, 232, 595, 55), (227, 224, 55, 595), (232, 233, 59, 58), (367, 596, 368), (368, 596, 227), (227, 596, 224), (224, 596, 367), (208, 209, 367, 368), (336, 335, 276, 275), (252, 248, 64, 65), (64, 245, 249, 65), (356, 238, 597, 245), (238, 359, 240, 597), (252, 66, 248), (248, 66, 354), (66, 247, 354), (250, 247, 66), (350, 254, 262), (63, 361, 230, 228, 362, 236, 358, 241), (63, 249, 245, 597, 240, 361), (314, 320, 433, 109, 99), (540, 251, 351, 541, 539), (434, 2, 107), (430, 5, 113), (428, 7, 116), (427, 9, 117), (346, 71, 262), (343, 74, 266), (340, 77, 272), (337, 83, 280), (328, 90, 295), (321, 97, 307), (321, 317, 312, 97), (328, 321, 307, 90), (337, 328, 295, 83), (340, 337, 280, 77), (343, 340, 272, 74), (346, 343, 266, 71), (427, 425, 119, 9), (428, 427, 117, 7), (430, 428, 116, 5), (434, 430, 113, 2), (317, 434, 107, 0), (317, 0, 312), (8, 118, 522), (121, 551, 423), (403, 528, 160), (150, 527, 528, 403), (380, 531, 198), (185, 530, 531, 380), (387, 530, 185), (398, 529, 171), (171, 529, 530, 387), (160, 528, 529, 398), (375, 532, 211), (370, 533, 221), (198, 531, 532, 375), (211, 532, 533, 370), (425, 118, 119), (424, 120, 482, 551), (551, 121, 122), (346, 348, 255, 598, 592, 262), (348, 254, 255), (592, 254, 594), (346, 254, 348), (255, 254, 598), (592, 598, 254), (1259, 721, 698, 1258), (1261, 620, 614, 1260), (1263, 711, 699, 1262), (1260, 614, 619, 1264), (1266, 722, 700, 1265), (1264, 619, 652, 1267), (1269, 701, 723, 1268), (1267, 652, 618, 1270), (1271, 710, 701, 1269), (1270, 618, 613, 1272), (1273, 702, 710, 1271), (1272, 613, 617, 1274), (1275, 724, 702, 1273), (1277, 645, 636, 1276), (1276, 636, 624, 1278), (1280, 707, 726, 1279), (1282, 647, 632, 1281), (1284, 599, 607, 1283), (1279, 726, 706, 1285), (1287, 631, 648, 1286), (1289, 1288, 675, 676), (1285, 706, 708, 1290), (1281, 632, 622, 1291), (1288, 1292, 677, 675), (1290, 708, 705, 1293), (1291, 622, 631, 1287), (1295, 608, 658, 1294), (1296, 674, 677, 1292), (1298, 601, 600, 1297), (1293, 705, 725, 1299), (1294, 658, 657, 1300), (1301, 678, 674, 1296), (1302, 602, 601, 1298), (1299, 725, 704, 1303), (1305, 656, 643, 1304), (1306, 673, 678, 1301), (1307, 603, 602, 1302), (1303, 704, 709, 1308), (1310, 641, 655, 1309), (1311, 679, 673, 1306), (1312, 604, 603, 1307), (1308, 709, 703, 1313), (1309, 655, 656, 1305), (1314, 672, 679, 1311), (1315, 605, 604, 1312), (1313, 703, 724, 1275), (1300, 657, 642, 1316), (1317, 680, 672, 1314), (1318, 606, 605, 1315), (1320, 727, 689, 1319), (1274, 617, 687, 1321), (1322, 671, 680, 1317), (1323, 609, 608, 1295), (1325, 688, 716, 1324), (1327, 668, 669, 1326), (1328, 681, 671, 1322), (1329, 610, 609, 1323), (1330, 690, 727, 1320), (1331, 667, 668, 1327), (1332, 670, 681, 1328), (1333, 611, 610, 1329), (1324, 716, 728, 1334), (1335, 666, 667, 1331), (1336, 682, 670, 1332), (1337, 612, 611, 1333), (1338, 729, 688, 1325), (1339, 665, 666, 1335), (1326, 669, 682, 1336), (1297, 600, 612, 1337), (1340, 664, 665, 1339), (1342, 683, 663, 1341), (1343, 730, 599, 1284), (1341, 663, 664, 1340), (1344, 662, 683, 1342), (1345, 637, 645, 1277), (1346, 684, 662, 1344), (1348, 638, 653, 1347), (1349, 661, 684, 1346), (1351, 639, 644, 1350), (1352, 685, 661, 1349), (1354, 640, 654, 1353), (1355, 660, 685, 1352), (1316, 642, 641, 1310), (1356, 686, 660, 1355), (1304, 643, 640, 1354), (1357, 659, 686, 1356), (1353, 654, 639, 1351), (1321, 687, 659, 1357), (1350, 644, 638, 1348), (1268, 723, 722, 1266), (1347, 653, 637, 1345), (1283, 607, 606, 1318), (1319, 689, 729, 1338), (1359, 634, 623, 1358), (1361, 691, 717, 1360), (1278, 624, 635, 1362), (1364, 692, 715, 1363), (1365, 633, 647, 1282), (1367, 693, 718, 1366), (1368, 646, 634, 1359), (1370, 694, 714, 1369), (1362, 635, 646, 1368), (1372, 695, 719, 1371), (1358, 623, 633, 1365), (1374, 696, 713, 1373), (1286, 648, 630, 1375), (1377, 697, 720, 1376), (1375, 630, 621, 1378), (1258, 698, 712, 1379), (1378, 621, 629, 1380), (1262, 699, 721, 1259), (1380, 629, 649, 1381), (1265, 700, 711, 1263), (1381, 649, 628, 1382), (1360, 717, 690, 1330), (1382, 628, 616, 1383), (1363, 715, 691, 1361), (1383, 616, 627, 1384), (1334, 728, 730, 1343), (1366, 718, 692, 1364), (1384, 627, 650, 1385), (1369, 714, 693, 1367), (1385, 650, 626, 1386), (1371, 719, 694, 1370), (1386, 626, 615, 1387), (1373, 713, 695, 1372), (1387, 615, 625, 1388), (1376, 720, 696, 1374), (1388, 625, 651, 1389), (1379, 712, 697, 1377), (1280, 1289, 676, 707), (1389, 651, 620, 1261), (630, 762, 753, 621), (599, 731, 739, 607), (719, 850, 825, 694), (621, 753, 761, 629), (676, 675, 806, 807), (713, 844, 826, 695), (629, 761, 780, 649), (675, 677, 808, 806), (720, 851, 827, 696), (649, 780, 760, 628), (674, 805, 808, 677), (712, 843, 828, 697), (628, 760, 748, 616), (678, 809, 805, 674), (721, 852, 829, 698), (616, 748, 759, 627), (673, 804, 809, 678), (711, 842, 830, 699), (627, 759, 781, 650), (679, 810, 804, 673), (722, 853, 831, 700), (650, 781, 758, 626), (672, 803, 810, 679), (701, 832, 854, 723), (626, 758, 747, 615), (680, 811, 803, 672), (710, 841, 832, 701), (615, 747, 757, 625), (671, 802, 811, 680), (702, 833, 841, 710), (625, 757, 782, 651), (681, 812, 802, 671), (724, 855, 833, 702), (651, 782, 752, 620), (670, 801, 812, 681), (707, 838, 857, 726), (620, 752, 746, 614), (682, 813, 801, 670), (726, 857, 837, 706), (614, 746, 751, 619), (669, 800, 813, 682), (706, 837, 839, 708), (619, 751, 783, 652), (683, 814, 794, 663), (708, 839, 836, 705), (652, 783, 750, 618), (662, 793, 814, 683), (705, 836, 856, 725), (618, 750, 745, 613), (684, 815, 793, 662), (725, 856, 835, 704), (613, 745, 749, 617), (661, 792, 815, 684), (704, 835, 840, 709), (645, 776, 768, 636), (685, 816, 792, 661), (709, 840, 834, 703), (636, 768, 756, 624), (660, 791, 816, 685), (703, 834, 855, 724), (647, 778, 764, 632), (686, 817, 791, 660), (727, 858, 820, 689), (631, 763, 779, 648), (659, 790, 817, 686), (688, 819, 847, 716), (632, 764, 754, 622), (687, 818, 790, 659), (690, 821, 858, 727), (622, 754, 763, 631), (707, 676, 807, 838), (716, 847, 859, 728), (658, 789, 788, 657), (601, 733, 732, 600), (729, 860, 819, 688), (656, 787, 775, 643), (602, 734, 733, 601), (730, 861, 731, 599), (641, 773, 786, 655), (603, 735, 734, 602), (608, 740, 789, 658), (655, 786, 787, 656), (604, 736, 735, 603), (728, 859, 861, 730), (657, 788, 774, 642), (605, 737, 736, 604), (617, 749, 818, 687), (606, 738, 737, 605), (668, 799, 800, 669), (609, 741, 740, 608), (667, 798, 799, 668), (610, 742, 741, 609), (666, 797, 798, 667), (611, 743, 742, 610), (665, 796, 797, 666), (612, 744, 743, 611), (664, 795, 796, 665), (600, 732, 744, 612), (663, 794, 795, 664), (637, 769, 776, 645), (723, 854, 853, 722), (638, 770, 784, 653), (689, 820, 860, 729), (691, 822, 848, 717), (640, 772, 785, 654), (692, 823, 846, 715), (642, 774, 773, 641), (693, 824, 849, 718), (643, 775, 772, 640), (694, 825, 845, 714), (654, 785, 771, 639), (695, 826, 850, 719), (696, 827, 844, 713), (653, 784, 769, 637), (697, 828, 851, 720), (634, 766, 755, 623), (698, 829, 843, 712), (624, 756, 767, 635), (699, 830, 852, 721), (633, 765, 778, 647), (700, 831, 842, 711), (646, 777, 766, 634), (717, 848, 821, 690), (635, 767, 777, 646), (715, 846, 822, 691), (623, 755, 765, 633), (718, 849, 823, 692), (648, 779, 762, 630), (607, 739, 738, 606), (714, 845, 824, 693), (766, 897, 886, 755), (829, 961, 975, 843), (756, 887, 898, 767), (830, 962, 984, 852), (765, 896, 910, 778), (831, 963, 974, 842), (777, 909, 897, 766), (848, 980, 953, 821), (767, 898, 909, 777), (846, 978, 954, 822), (755, 886, 896, 765), (849, 981, 955, 823), (779, 911, 893, 762), (739, 870, 869, 738), (845, 977, 956, 824), (762, 893, 884, 753), (731, 862, 870, 739), (850, 982, 957, 825), (753, 884, 892, 761), (807, 806, 938, 939), (844, 976, 958, 826), (761, 892, 912, 780), (806, 808, 940, 938), (851, 983, 959, 827), (780, 912, 891, 760), (805, 937, 940, 808), (843, 975, 960, 828), (760, 891, 879, 748), (809, 941, 937, 805), (852, 984, 961, 829), (748, 879, 890, 759), (804, 936, 941, 809), (842, 974, 962, 830), (759, 890, 913, 781), (810, 942, 936, 804), (853, 985, 963, 831), (781, 913, 889, 758), (803, 935, 942, 810), (832, 964, 986, 854), (758, 889, 878, 747), (811, 943, 935, 803), (841, 973, 964, 832), (747, 878, 888, 757), (802, 934, 943, 811), (833, 965, 973, 841), (757, 888, 914, 782), (812, 944, 934, 802), (855, 987, 965, 833), (782, 914, 883, 752), (801, 933, 944, 812), (838, 970, 989, 857), (752, 883, 877, 746), (813, 945, 933, 801), (857, 989, 969, 837), (746, 877, 882, 751), (800, 932, 945, 813), (837, 969, 971, 839), (751, 882, 915, 783), (814, 946, 926, 794), (839, 971, 968, 836), (783, 915, 881, 750), (793, 925, 946, 814), (836, 968, 988, 856), (750, 881, 876, 745), (815, 947, 925, 793), (856, 988, 967, 835), (745, 876, 880, 749), (792, 924, 947, 815), (835, 967, 972, 840), (776, 908, 899, 768), (816, 948, 924, 792), (840, 972, 966, 834), (768, 899, 887, 756), (791, 923, 948, 816), (834, 966, 987, 855), (778, 910, 895, 764), (817, 949, 923, 791), (858, 990, 952, 820), (763, 894, 911, 779), (790, 922, 949, 817), (819, 951, 979, 847), (764, 895, 885, 754), (818, 950, 922, 790), (821, 953, 990, 858), (754, 885, 894, 763), (838, 807, 939, 970), (847, 979, 991, 859), (789, 921, 920, 788), (733, 864, 863, 732), (860, 992, 951, 819), (787, 919, 906, 775), (734, 865, 864, 733), (861, 993, 862, 731), (773, 904, 918, 786), (735, 866, 865, 734), (740, 871, 921, 789), (786, 918, 919, 787), (736, 867, 866, 735), (859, 991, 993, 861), (788, 920, 905, 774), (737, 868, 867, 736), (749, 880, 950, 818), (738, 869, 868, 737), (799, 931, 932, 800), (741, 872, 871, 740), (798, 930, 931, 799), (742, 873, 872, 741), (797, 929, 930, 798), (743, 874, 873, 742), (796, 928, 929, 797), (744, 875, 874, 743), (795, 927, 928, 796), (732, 863, 875, 744), (794, 926, 927, 795), (769, 900, 908, 776), (854, 986, 985, 853), (770, 901, 916, 784), (820, 952, 992, 860), (822, 954, 980, 848), (772, 903, 917, 785), (823, 955, 978, 846), (774, 905, 904, 773), (824, 956, 981, 849), (775, 906, 903, 772), (825, 957, 977, 845), (785, 917, 902, 771), (826, 958, 982, 850), (827, 959, 976, 844), (784, 916, 900, 769), (828, 960, 983, 851), (902, 1034, 1039, 907), (954, 1086, 1112, 980), (903, 1035, 1049, 917), (955, 1087, 1110, 978), (905, 1037, 1036, 904), (956, 1088, 1113, 981), (906, 1038, 1035, 903), (957, 1089, 1109, 977), (917, 1049, 1034, 902), (958, 1090, 1114, 982), (907, 1039, 1033, 901), (959, 1091, 1108, 976), (916, 1048, 1032, 900), (960, 1092, 1115, 983), (897, 1029, 1018, 886), (961, 1093, 1107, 975), (887, 1019, 1030, 898), (962, 1094, 1116, 984), (896, 1028, 1042, 910), (963, 1095, 1106, 974), (909, 1041, 1029, 897), (980, 1112, 1085, 953), (898, 1030, 1041, 909), (978, 1110, 1086, 954), (886, 1018, 1028, 896), (981, 1113, 1087, 955), (911, 1043, 1025, 893), (870, 1002, 1001, 869), (977, 1109, 1088, 956), (893, 1025, 1016, 884), (862, 994, 1002, 870), (982, 1114, 1089, 957), (884, 1016, 1024, 892), (939, 938, 1070, 1071), (976, 1108, 1090, 958), (892, 1024, 1044, 912), (938, 940, 1072, 1070), (983, 1115, 1091, 959), (912, 1044, 1023, 891), (937, 1069, 1072, 940), (975, 1107, 1092, 960), (891, 1023, 1011, 879), (941, 1073, 1069, 937), (984, 1116, 1093, 961), (879, 1011, 1022, 890), (936, 1068, 1073, 941), (974, 1106, 1094, 962), (890, 1022, 1045, 913), (942, 1074, 1068, 936), (985, 1117, 1095, 963), (913, 1045, 1021, 889), (935, 1067, 1074, 942), (964, 1096, 1118, 986), (889, 1021, 1010, 878), (943, 1075, 1067, 935), (973, 1105, 1096, 964), (878, 1010, 1020, 888), (934, 1066, 1075, 943), (965, 1097, 1105, 973), (888, 1020, 1046, 914), (944, 1076, 1066, 934), (987, 1119, 1097, 965), (914, 1046, 1015, 883), (933, 1065, 1076, 944), (970, 1102, 1121, 989), (883, 1015, 1009, 877), (945, 1077, 1065, 933), (989, 1121, 1101, 969), (877, 1009, 1014, 882), (932, 1064, 1077, 945), (969, 1101, 1103, 971), (882, 1014, 1047, 915), (946, 1078, 1058, 926), (971, 1103, 1100, 968), (915, 1047, 1013, 881), (925, 1057, 1078, 946), (968, 1100, 1120, 988), (881, 1013, 1008, 876), (947, 1079, 1057, 925), (988, 1120, 1099, 967), (876, 1008, 1012, 880), (924, 1056, 1079, 947), (967, 1099, 1104, 972), (908, 1040, 1031, 899), (948, 1080, 1056, 924), (972, 1104, 1098, 966), (899, 1031, 1019, 887), (923, 1055, 1080, 948), (966, 1098, 1119, 987), (910, 1042, 1027, 895), (949, 1081, 1055, 923), (990, 1122, 1084, 952), (894, 1026, 1043, 911), (922, 1054, 1081, 949), (951, 1083, 1111, 979), (895, 1027, 1017, 885), (950, 1082, 1054, 922), (953, 1085, 1122, 990), (885, 1017, 1026, 894), (970, 939, 1071, 1102), (979, 1111, 1123, 991), (921, 1053, 1052, 920), (864, 996, 995, 863), (992, 1124, 1083, 951), (919, 1051, 1038, 906), (865, 997, 996, 864), (993, 1125, 994, 862), (904, 1036, 1050, 918), (866, 998, 997, 865), (871, 1003, 1053, 921), (918, 1050, 1051, 919), (867, 999, 998, 866), (991, 1123, 1125, 993), (920, 1052, 1037, 905), (868, 1000, 999, 867), (880, 1012, 1082, 950), (869, 1001, 1000, 868), (931, 1063, 1064, 932), (872, 1004, 1003, 871), (930, 1062, 1063, 931), (873, 1005, 1004, 872), (929, 1061, 1062, 930), (874, 1006, 1005, 873), (928, 1060, 1061, 929), (875, 1007, 1006, 874), (927, 1059, 1060, 928), (863, 995, 1007, 875), (926, 1058, 1059, 927), (900, 1032, 1040, 908), (986, 1118, 1117, 985), (901, 1033, 1048, 916), (952, 1084, 1124, 992), (1004, 1136, 1135, 1003), (1062, 1194, 1195, 1063), (1005, 1137, 1136, 1004), (1061, 1193, 1194, 1062), (1006, 1138, 1137, 1005), (1060, 1192, 1193, 1061), (1007, 1139, 1138, 1006), (1059, 1191, 1192, 1060), (995, 1127, 1139, 1007), (1058, 1190, 1191, 1059), (1032, 1164, 1172, 1040), (1118, 1250, 1249, 1117), (1033, 1165, 1180, 1048), (1084, 1216, 1256, 1124), (1034, 1166, 1171, 1039), (1086, 1218, 1244, 1112), (1035, 1167, 1181, 1049), (1087, 1219, 1242, 1110), (1037, 1169, 1168, 1036), (1088, 1220, 1245, 1113), (1038, 1170, 1167, 1035), (1089, 1221, 1241, 1109), (1049, 1181, 1166, 1034), (1090, 1222, 1246, 1114), (1039, 1171, 1165, 1033), (1091, 1223, 1240, 1108), (1048, 1180, 1164, 1032), (1092, 1224, 1247, 1115), (1029, 1161, 1150, 1018), (1093, 1225, 1239, 1107), (1019, 1151, 1162, 1030), (1094, 1226, 1248, 1116), (1028, 1160, 1174, 1042), (1095, 1227, 1238, 1106), (1041, 1173, 1161, 1029), (1112, 1244, 1217, 1085), (1030, 1162, 1173, 1041), (1110, 1242, 1218, 1086), (1018, 1150, 1160, 1028), (1113, 1245, 1219, 1087), (1043, 1175, 1157, 1025), (1002, 1134, 1133, 1001), (1109, 1241, 1220, 1088), (1025, 1157, 1148, 1016), (994, 1126, 1134, 1002), (1114, 1246, 1221, 1089), (1016, 1148, 1156, 1024), (1071, 1070, 1202, 1203), (1108, 1240, 1222, 1090), (1024, 1156, 1176, 1044), (1070, 1072, 1204, 1202), (1115, 1247, 1223, 1091), (1044, 1176, 1155, 1023), (1069, 1201, 1204, 1072), (1107, 1239, 1224, 1092), (1023, 1155, 1143, 1011), (1073, 1205, 1201, 1069), (1116, 1248, 1225, 1093), (1011, 1143, 1154, 1022), (1068, 1200, 1205, 1073), (1106, 1238, 1226, 1094), (1022, 1154, 1177, 1045), (1074, 1206, 1200, 1068), (1117, 1249, 1227, 1095), (1045, 1177, 1153, 1021), (1067, 1199, 1206, 1074), (1096, 1228, 1250, 1118), (1021, 1153, 1142, 1010), (1075, 1207, 1199, 1067), (1105, 1237, 1228, 1096), (1010, 1142, 1152, 1020), (1066, 1198, 1207, 1075), (1097, 1229, 1237, 1105), (1020, 1152, 1178, 1046), (1076, 1208, 1198, 1066), (1119, 1251, 1229, 1097), (1046, 1178, 1147, 1015), (1065, 1197, 1208, 1076), (1102, 1234, 1253, 1121), (1015, 1147, 1141, 1009), (1077, 1209, 1197, 1065), (1121, 1253, 1233, 1101), (1009, 1141, 1146, 1014), (1064, 1196, 1209, 1077), (1101, 1233, 1235, 1103), (1014, 1146, 1179, 1047), (1078, 1210, 1190, 1058), (1103, 1235, 1232, 1100), (1047, 1179, 1145, 1013), (1057, 1189, 1210, 1078), (1100, 1232, 1252, 1120), (1013, 1145, 1140, 1008), (1079, 1211, 1189, 1057), (1120, 1252, 1231, 1099), (1008, 1140, 1144, 1012), (1056, 1188, 1211, 1079), (1099, 1231, 1236, 1104), (1040, 1172, 1163, 1031), (1080, 1212, 1188, 1056), (1104, 1236, 1230, 1098), (1031, 1163, 1151, 1019), (1055, 1187, 1212, 1080), (1098, 1230, 1251, 1119), (1042, 1174, 1159, 1027), (1081, 1213, 1187, 1055), (1122, 1254, 1216, 1084), (1026, 1158, 1175, 1043), (1054, 1186, 1213, 1081), (1083, 1215, 1243, 1111), (1027, 1159, 1149, 1017), (1082, 1214, 1186, 1054), (1085, 1217, 1254, 1122), (1017, 1149, 1158, 1026), (1102, 1071, 1203, 1234), (1111, 1243, 1255, 1123), (1053, 1185, 1184, 1052), (996, 1128, 1127, 995), (1124, 1256, 1215, 1083), (1051, 1183, 1170, 1038), (997, 1129, 1128, 996), (1125, 1257, 1126, 994), (1036, 1168, 1182, 1050), (998, 1130, 1129, 997), (1003, 1135, 1185, 1053), (1050, 1182, 1183, 1051), (999, 1131, 1130, 998), (1123, 1255, 1257, 1125), (1052, 1184, 1169, 1037), (1000, 1132, 1131, 999), (1012, 1144, 1214, 1082), (1001, 1133, 1132, 1000), (1063, 1195, 1196, 1064), (515, 1389, 1261, 485), (571, 540, 1289, 1280), (576, 1379, 1377, 561), (490, 1388, 1389, 515), (584, 1376, 1374, 560), (480, 1387, 1388, 490), (1688, 1373, 1372, 559), (491, 1386, 1387, 480), (1689, 1371, 1370, 558), (514, 1385, 1386, 491), (578, 1369, 1367, 557), (492, 1384, 1385, 514), (582, 1366, 1364, 556), (592, 1334, 1343, 598), (481, 1383, 1384, 492), (579, 1363, 1361, 555), (493, 1382, 1383, 481), (581, 1360, 1330, 554), (513, 1381, 1382, 493), (564, 1265, 1263, 575), (494, 1380, 1381, 513), (563, 1262, 1259, 585), (486, 1378, 1380, 494), (562, 1258, 1379, 576), (495, 1375, 1378, 486), (561, 1377, 1376, 584), (512, 1286, 1375, 495), (560, 1374, 1373, 1688), (488, 1358, 1365, 498), (559, 1372, 1371, 1689), (500, 1362, 1368, 510), (558, 1370, 1369, 578), (510, 1368, 1359, 499), (557, 1367, 1366, 582), (498, 1365, 1282, 511), (556, 1364, 1363, 579), (489, 1278, 1362, 500), (555, 1361, 1360, 581), (499, 1359, 1358, 488), (553, 1319, 1338, 593), (348, 1283, 1318, 346), (517, 1347, 1345, 502), (587, 1268, 1266, 586), (508, 1350, 1348, 503), (551, 1321, 1357, 523), (518, 1353, 1351, 504), (523, 1357, 1356, 550), (507, 1304, 1354, 505), (550, 1356, 1355, 524), (524, 1355, 1352, 549), (505, 1354, 1353, 518), (549, 1352, 1349, 525), (504, 1351, 1350, 508), (525, 1349, 1346, 548), (503, 1348, 1347, 517), (548, 1346, 1344, 526), (502, 1345, 1277, 509), (526, 1344, 1342, 547), (527, 1341, 1340, 528), (598, 1343, 1284, 255), (547, 1342, 1341, 527), (528, 1340, 1339, 529), (317, 1297, 1337, 434), (533, 1326, 1336, 546), (529, 1339, 1335, 530), (593, 1338, 1325, 552), (434, 1337, 1333, 430), (546, 1336, 1332, 534), (530, 1335, 1331, 531), (580, 1324, 1334, 592), (430, 1333, 1329, 428), (534, 1332, 1328, 545), (531, 1331, 1327, 532), (554, 1330, 1320, 591), (428, 1329, 1323, 427), (545, 1328, 1322, 535), (532, 1327, 1326, 533), (552, 1325, 1324, 580), (427, 1323, 1295, 425), (535, 1322, 1317, 544), (482, 1274, 1321, 551), (591, 1320, 1319, 553), (346, 1318, 1315, 343), (544, 1317, 1314, 536), (521, 1300, 1316, 506), (567, 1313, 1275, 588), (343, 1315, 1312, 340), (536, 1314, 1311, 543), (519, 1309, 1305, 520), (573, 1308, 1313, 567), (340, 1312, 1307, 337), (543, 1311, 1306, 537), (506, 1316, 519), (568, 1303, 1308, 573), (337, 1307, 1302, 328), (537, 1306, 1301, 542), (520, 1305, 1304, 507), (589, 1299, 1303, 568), (328, 1302, 1298, 321), (542, 1301, 1296, 538), (522, 1294, 1300, 521), (569, 1293, 1299, 589), (321, 1298, 1297, 317), (538, 1296, 1292, 541), (425, 1295, 1294, 522), (487, 1291, 1287, 496), (572, 1290, 1293, 569), (539, 541, 1292, 1288), (497, 1281, 1291, 487), (570, 1285, 1290, 572), (540, 539, 1288, 1289), (496, 1287, 1286, 512), (590, 1279, 1285, 570), (255, 1284, 1283, 348), (511, 1282, 1281, 497), (571, 1280, 1279, 590), (501, 1276, 1278, 489), (509, 1277, 1276, 501), (588, 1275, 1273, 566), (478, 1272, 1274, 482), (566, 1273, 1271, 574), (483, 1270, 1272, 478), (574, 1271, 1269, 565), (516, 1267, 1270, 483), (565, 1269, 1268, 587), (484, 1264, 1267, 516), (586, 1266, 1265, 564), (479, 1260, 1264, 484), (575, 1263, 1262, 563), (485, 1261, 1260, 479), (585, 1259, 1258, 562), (1135, 1399, 1449, 1185), (1182, 1446, 1447, 1183), (1131, 1395, 1394, 1130), (1255, 1519, 1521, 1257), (1184, 1448, 1433, 1169), (1132, 1396, 1395, 1131), (1144, 1408, 1478, 1214), (1133, 1397, 1396, 1132), (1195, 1459, 1460, 1196), (1136, 1400, 1399, 1135), (1194, 1458, 1459, 1195), (1137, 1401, 1400, 1136), (1193, 1457, 1458, 1194), (1138, 1402, 1401, 1137), (1192, 1456, 1457, 1193), (1139, 1403, 1402, 1138), (1191, 1455, 1456, 1192), (1127, 1391, 1403, 1139), (1190, 1454, 1455, 1191), (1164, 1428, 1436, 1172), (1250, 1514, 1513, 1249), (1165, 1429, 1444, 1180), (1216, 1480, 1520, 1256), (1166, 1430, 1435, 1171), (1218, 1482, 1508, 1244), (1167, 1431, 1445, 1181), (1219, 1483, 1506, 1242), (1169, 1433, 1432, 1168), (1220, 1484, 1509, 1245), (1170, 1434, 1431, 1167), (1221, 1485, 1505, 1241), (1181, 1445, 1430, 1166), (1222, 1486, 1510, 1246), (1171, 1435, 1429, 1165), (1223, 1487, 1504, 1240), (1180, 1444, 1428, 1164), (1224, 1488, 1511, 1247), (1161, 1425, 1414, 1150), (1225, 1489, 1503, 1239), (1151, 1415, 1426, 1162), (1226, 1490, 1512, 1248), (1160, 1424, 1438, 1174), (1227, 1491, 1502, 1238), (1173, 1437, 1425, 1161), (1244, 1508, 1481, 1217), (1162, 1426, 1437, 1173), (1242, 1506, 1482, 1218), (1150, 1414, 1424, 1160), (1245, 1509, 1483, 1219), (1175, 1439, 1421, 1157), (1134, 1398, 1397, 1133), (1241, 1505, 1484, 1220), (1157, 1421, 1412, 1148), (1126, 1390, 1398, 1134), (1246, 1510, 1485, 1221), (1148, 1412, 1420, 1156), (1203, 1202, 1466, 1467), (1240, 1504, 1486, 1222), (1156, 1420, 1440, 1176), (1202, 1204, 1468, 1466), (1247, 1511, 1487, 1223), (1176, 1440, 1419, 1155), (1201, 1465, 1468, 1204), (1239, 1503, 1488, 1224), (1155, 1419, 1407, 1143), (1205, 1469, 1465, 1201), (1248, 1512, 1489, 1225), (1200, 1464, 1469, 1205), (1238, 1502, 1490, 1226), (1206, 1470, 1464, 1200), (1249, 1513, 1491, 1227), (1177, 1441, 1417, 1153), (1199, 1463, 1470, 1206), (1228, 1492, 1514, 1250), (1153, 1417, 1406, 1142), (1207, 1471, 1463, 1199), (1237, 1501, 1492, 1228), (1142, 1406, 1416, 1152), (1198, 1462, 1471, 1207), (1229, 1493, 1501, 1237), (1152, 1416, 1442, 1178), (1208, 1472, 1462, 1198), (1251, 1515, 1493, 1229), (1178, 1442, 1411, 1147), (1197, 1461, 1472, 1208), (1234, 1498, 1517, 1253), (1147, 1411, 1405, 1141), (1209, 1473, 1461, 1197), (1253, 1517, 1497, 1233), (1141, 1405, 1410, 1146), (1196, 1460, 1473, 1209), (1233, 1497, 1499, 1235), (1146, 1410, 1443, 1179), (1210, 1474, 1454, 1190), (1235, 1499, 1496, 1232), (1179, 1443, 1409, 1145), (1189, 1453, 1474, 1210), (1232, 1496, 1516, 1252), (1145, 1409, 1404, 1140), (1211, 1475, 1453, 1189), (1252, 1516, 1495, 1231), (1140, 1404, 1408, 1144), (1188, 1452, 1475, 1211), (1231, 1495, 1500, 1236), (1172, 1436, 1427, 1163), (1212, 1476, 1452, 1188), (1236, 1500, 1494, 1230), (1163, 1427, 1415, 1151), (1187, 1451, 1476, 1212), (1230, 1494, 1515, 1251), (1174, 1438, 1423, 1159), (1213, 1477, 1451, 1187), (1254, 1518, 1480, 1216), (1158, 1422, 1439, 1175), (1186, 1450, 1477, 1213), (1215, 1479, 1507, 1243), (1159, 1423, 1413, 1149), (1214, 1478, 1450, 1186), (1217, 1481, 1518, 1254), (1149, 1413, 1422, 1158), (1234, 1203, 1467, 1498), (1243, 1507, 1519, 1255), (1185, 1449, 1448, 1184), (1128, 1392, 1391, 1127), (1256, 1520, 1479, 1215), (1183, 1447, 1434, 1170), (1129, 1393, 1392, 1128), (1257, 1521, 1390, 1126), (1168, 1432, 1446, 1182), (1130, 1394, 1393, 1129), (1521, 1653, 1522, 1390), (1432, 1564, 1578, 1446), (1394, 1526, 1525, 1393), (1399, 1531, 1581, 1449), (1446, 1578, 1579, 1447), (1395, 1527, 1526, 1394), (1519, 1651, 1653, 1521), (1448, 1580, 1565, 1433), (1396, 1528, 1527, 1395), (1408, 1540, 1610, 1478), (1397, 1529, 1528, 1396), (1459, 1591, 1592, 1460), (1400, 1532, 1531, 1399), (1458, 1590, 1591, 1459), (1401, 1533, 1532, 1400), (1457, 1589, 1590, 1458), (1402, 1534, 1533, 1401), (1456, 1588, 1589, 1457), (1403, 1535, 1534, 1402), (1455, 1587, 1588, 1456), (1391, 1523, 1535, 1403), (1454, 1586, 1587, 1455), (1428, 1560, 1568, 1436), (1514, 1646, 1645, 1513), (1429, 1561, 1576, 1444), (1480, 1612, 1652, 1520), (1430, 1562, 1567, 1435), (1482, 1614, 1640, 1508), (1431, 1563, 1577, 1445), (1483, 1615, 1638, 1506), (1433, 1565, 1564, 1432), (1484, 1616, 1641, 1509), (1434, 1566, 1563, 1431), (1485, 1617, 1637, 1505), (1445, 1577, 1562, 1430), (1486, 1618, 1642, 1510), (1435, 1567, 1561, 1429), (1487, 1619, 1636, 1504), (1444, 1576, 1560, 1428), (1488, 1620, 1643, 1511), (1425, 1557, 1546, 1414), (1489, 1621, 1635, 1503), (1415, 1547, 1558, 1426), (1490, 1622, 1644, 1512), (1424, 1556, 1570, 1438), (1491, 1623, 1634, 1502), (1437, 1569, 1557, 1425), (1508, 1640, 1613, 1481), (1426, 1558, 1569, 1437), (1506, 1638, 1614, 1482), (1414, 1546, 1556, 1424), (1509, 1641, 1615, 1483), (1439, 1571, 1553, 1421), (1398, 1530, 1529, 1397), (1505, 1637, 1616, 1484), (1421, 1553, 1544, 1412), (1390, 1522, 1530, 1398), (1510, 1642, 1617, 1485), (1412, 1544, 1552, 1420), (1467, 1466, 1598, 1599), (1504, 1636, 1618, 1486), (1420, 1552, 1572, 1440), (1466, 1468, 1600, 1598), (1511, 1643, 1619, 1487), (1440, 1572, 1551, 1419), (1465, 1597, 1600, 1468), (1503, 1635, 1620, 1488), (1419, 1551, 1539, 1407), (1469, 1601, 1597, 1465), (1512, 1644, 1621, 1489), (1407, 1539, 1550, 1418), (1464, 1596, 1601, 1469), (1502, 1634, 1622, 1490), (1418, 1550, 1573, 1441), (1470, 1602, 1596, 1464), (1513, 1645, 1623, 1491), (1441, 1573, 1549, 1417), (1463, 1595, 1602, 1470), (1492, 1624, 1646, 1514), (1417, 1549, 1538, 1406), (1471, 1603, 1595, 1463), (1501, 1633, 1624, 1492), (1406, 1538, 1548, 1416), (1462, 1594, 1603, 1471), (1493, 1625, 1633, 1501), (1416, 1548, 1574, 1442), (1472, 1604, 1594, 1462), (1515, 1647, 1625, 1493), (1442, 1574, 1543, 1411), (1461, 1593, 1604, 1472), (1498, 1630, 1649, 1517), (1411, 1543, 1537, 1405), (1473, 1605, 1593, 1461), (1517, 1649, 1629, 1497), (1405, 1537, 1542, 1410), (1460, 1592, 1605, 1473), (1497, 1629, 1631, 1499), (1410, 1542, 1575, 1443), (1474, 1606, 1586, 1454), (1499, 1631, 1628, 1496), (1443, 1575, 1541, 1409), (1453, 1585, 1606, 1474), (1496, 1628, 1648, 1516), (1409, 1541, 1536, 1404), (1475, 1607, 1585, 1453), (1516, 1648, 1627, 1495), (1404, 1536, 1540, 1408), (1452, 1584, 1607, 1475), (1495, 1627, 1632, 1500), (1436, 1568, 1559, 1427), (1476, 1608, 1584, 1452), (1500, 1632, 1626, 1494), (1427, 1559, 1547, 1415), (1451, 1583, 1608, 1476), (1494, 1626, 1647, 1515), (1438, 1570, 1555, 1423), (1477, 1609, 1583, 1451), (1518, 1650, 1612, 1480), (1422, 1554, 1571, 1439), (1450, 1582, 1609, 1477), (1479, 1611, 1639, 1507), (1423, 1555, 1545, 1413), (1478, 1610, 1582, 1450), (1481, 1613, 1650, 1518), (1413, 1545, 1554, 1422), (1498, 1467, 1599, 1630), (1507, 1639, 1651, 1519), (1449, 1581, 1580, 1448), (1392, 1524, 1523, 1391), (1520, 1652, 1611, 1479), (1447, 1579, 1566, 1434), (1393, 1525, 1524, 1392), (1530, 1654, 1529), (1529, 1654, 1528), (1528, 1654, 1527), (1527, 1654, 1526), (1526, 1654, 1525), (1525, 1654, 1524), (1524, 1654, 1523), (1523, 1654, 1535), (1535, 1654, 1534), (1534, 1654, 1533), (1533, 1654, 1532), (1532, 1654, 1531), (1531, 1654, 1581), (1581, 1654, 1580), (1580, 1654, 1565), (1565, 1654, 1564), (1564, 1654, 1578), (1578, 1654, 1579), (1579, 1654, 1566), (1566, 1654, 1563), (1563, 1654, 1577), (1577, 1654, 1562), (1562, 1654, 1567), (1567, 1654, 1561), (1561, 1654, 1576), (1576, 1654, 1560), (1560, 1654, 1568), (1568, 1654, 1559), (1559, 1654, 1547), (1547, 1654, 1558), (1558, 1654, 1569), (1569, 1654, 1557), (1557, 1654, 1546), (1546, 1654, 1556), (1556, 1654, 1570), (1570, 1654, 1555), (1555, 1654, 1545), (1545, 1654, 1554), (1554, 1654, 1571), (1571, 1654, 1553), (1553, 1654, 1544), (1544, 1654, 1552), (1552, 1654, 1572), (1572, 1654, 1551), (1551, 1654, 1539), (1539, 1654, 1550), (1550, 1654, 1573), (1573, 1654, 1549), (1549, 1654, 1538), (1538, 1654, 1548), (1548, 1654, 1574), (1574, 1654, 1543), (1543, 1654, 1537), (1537, 1654, 1542), (1542, 1654, 1575), (1575, 1654, 1541), (1541, 1654, 1536), (1536, 1654, 1540), (1540, 1654, 1610), (1610, 1654, 1582), (1582, 1654, 1609), (1609, 1654, 1583), (1583, 1654, 1608), (1608, 1654, 1584), (1584, 1654, 1607), (1607, 1654, 1585), (1585, 1654, 1606), (1606, 1654, 1586), (1586, 1654, 1587), (1587, 1654, 1588), (1588, 1654, 1589), (1589, 1654, 1590), (1590, 1654, 1591), (1591, 1654, 1592), (1592, 1654, 1605), (1605, 1654, 1593), (1593, 1654, 1604), (1604, 1654, 1594), (1594, 1654, 1603), (1603, 1654, 1595), (1595, 1654, 1602), (1602, 1654, 1596), (1596, 1654, 1601), (1601, 1654, 1597), (1597, 1654, 1600), (1600, 1654, 1598), (1598, 1654, 1599), (1599, 1654, 1630), (1630, 1654, 1649), (1649, 1654, 1629), (1629, 1654, 1631), (1631, 1654, 1628), (1628, 1654, 1648), (1648, 1654, 1627), (1627, 1654, 1632), (1632, 1654, 1626), (1626, 1654, 1647), (1647, 1654, 1625), (1625, 1654, 1633), (1633, 1654, 1624), (1624, 1654, 1646), (1646, 1654, 1645), (1645, 1654, 1623), (1623, 1654, 1634), (1634, 1654, 1622), (1622, 1654, 1644), (1644, 1654, 1621), (1621, 1654, 1635), (1635, 1654, 1620), (1620, 1654, 1643), (1643, 1654, 1619), (1619, 1654, 1636), (1636, 1654, 1618), (1618, 1654, 1642), (1642, 1654, 1617), (1617, 1654, 1637), (1637, 1654, 1616), (1616, 1654, 1641), (1641, 1654, 1615), (1615, 1654, 1638), (1638, 1654, 1614), (1614, 1654, 1640), (1640, 1654, 1613), (1613, 1654, 1650), (1650, 1654, 1612), (1612, 1654, 1652), (1652, 1654, 1611), (1611, 1654, 1639), (1639, 1654, 1651), (1651, 1654, 1653), (1653, 1654, 1522), (1522, 1654, 1530), (118, 425, 522), (1310, 1309, 519), (1316, 1310, 519), (1177, 1154, 1418, 1441), (1154, 1143, 1407, 1418), (243, 354, 1662, 1693, 1663, 1695, 1664, 1719, 1665, 1697, 1666, 122, 422, 124, 419, 130, 415, 136, 412, 142, 407, 152, 402, 162, 397, 173, 394, 187, 379, 200, 374, 213, 369, 223, 363, 231, 359, 238, 356), (1667, 1716, 122), (1666, 1710, 122), (1716, 1668, 122), (122, 1710, 1667), (1674, 1711, 1675, 1708, 8, 1714), (522, 1714, 8), (120, 1668, 482), (1703, 487, 496), (517, 502, 1714), (509, 501, 1714), (489, 500, 1714), (510, 499, 1714), (488, 498, 1698), (511, 497, 1704), (487, 1703, 1671), (1670, 1703, 496), (1670, 512, 1705), (495, 1669, 1705), (481, 492, 1668), (514, 491, 1668), (480, 490, 1668), (515, 485, 1668), (479, 484, 1668), (516, 483, 1668), (478, 482, 1668), (1668, 513, 493), (1669, 495, 486), (1673, 1714, 499), (478, 1668, 483), (1698, 1673, 488), (1668, 484, 516), (1672, 1698, 498), (490, 515, 1668), (1704, 1672, 511), (480, 1668, 491), (1671, 1704, 497), (522, 521, 1714), (506, 519, 1714), (520, 507, 1714), (505, 518, 1714), (504, 508, 1714), (503, 517, 1714), (501, 489, 1714), (499, 488, 1673), (497, 487, 1671), (1670, 496, 512), (486, 1707, 1669), (1668, 1707, 494), (485, 479, 1668), (514, 1668, 492), (1714, 521, 506), (519, 520, 1714), (518, 504, 1714), (502, 509, 1714), (498, 511, 1672), (512, 495, 1705), (1668, 494, 513), (1668, 493, 481), (507, 505, 1714), (500, 510, 1714), (494, 1707, 486), (1714, 508, 503), (1696, 247, 352), (251, 1692, 1659), (1660, 1691, 251), (251, 1659, 1694), (1661, 1696, 352), (251, 1694, 1660), (1696, 1662, 354), (251, 1691, 1661), (354, 247, 1696), (352, 251, 1661), (594, 1712, 1683), (1684, 1718, 594), (1683, 1701, 594), (1682, 1712, 594), (1701, 1684, 594), (1699, 594, 8), (313, 101, 8), (108, 3, 8), (114, 6, 8), (8, 1708, 1676), (6, 118, 8), (101, 108, 8), (308, 98, 8), (289, 91, 8), (281, 84, 8), (273, 78, 594), (267, 75, 594), (260, 72, 594), (257, 69, 594), (254, 67, 594), (1682, 594, 1681), (1680, 1717, 594), (1681, 594, 1717), (67, 257, 594), (72, 267, 594), (78, 281, 594), (91, 308, 8), (3, 114, 8), (8, 1676, 1713), (1677, 1702, 8), (8, 1713, 1677), (98, 313, 8), (75, 273, 594), (594, 69, 260), (1679, 1706, 594), (1680, 594, 1706), (281, 8, 594), (8, 1702, 1678), (1678, 1699, 8), (1679, 594, 1699), (289, 8, 84), (540, 1692, 251), (594, 1718, 592), (562, 576, 1709), (1692, 540, 571), (571, 590, 1692), (570, 572, 1692), (569, 589, 1692), (568, 573, 1692), (567, 588, 1692), (566, 574, 1692), (565, 587, 1658), (586, 564, 1721), (575, 1687, 1720), (1700, 1687, 563), (1700, 585, 1686), (584, 1718, 561), (1688, 559, 1718), (1689, 558, 1718), (578, 557, 1718), (582, 556, 1718), (579, 555, 1718), (581, 554, 1718), (591, 553, 1718), (593, 552, 1718), (580, 592, 552), (1685, 576, 561), (592, 1718, 552), (553, 593, 1718), (555, 581, 1718), (557, 582, 1718), (576, 1685, 1709), (1686, 562, 1709), (563, 1687, 575), (587, 586, 1657), (588, 566, 1692), (589, 568, 1692), (590, 570, 1692), (1658, 1692, 574), (1657, 1722, 587), (1656, 1721, 564), (1686, 585, 562), (1722, 1658, 587), (1718, 556, 579), (1721, 1657, 586), (558, 578, 1718), (1720, 1656, 575), (1689, 1718, 559), (554, 591, 1718), (561, 1718, 1685), (1700, 563, 585), (574, 565, 1658), (572, 569, 1692), (1718, 560, 1688), (560, 1718, 584), (564, 575, 1656), (1692, 573, 567), (1716, 1667, 1734, 1780), (1658, 1722, 1786, 1725), (1666, 1697, 1761, 1733), (1717, 1680, 1747, 1781), (1691, 1660, 1727, 1755), (1673, 1698, 1762, 1740), (1718, 1684, 1751, 1782), (1692, 1658, 1725, 1756), (1679, 1699, 1763, 1746), (1719, 1664, 1731, 1783), (1693, 1662, 1729, 1757), (1687, 1700, 1764, 1754), (1720, 1687, 1754, 1784), (1694, 1659, 1726, 1758), (1684, 1701, 1765, 1751), (1721, 1656, 1723, 1785), (1695, 1663, 1730, 1759), (1678, 1702, 1766, 1745), (1722, 1657, 1724, 1786), (1696, 1661, 1728, 1760), (1671, 1703, 1767, 1738), (1682, 1681, 1748, 1749), (1697, 1665, 1732, 1761), (1672, 1704, 1768, 1739), (1698, 1672, 1739, 1762), (1670, 1705, 1769, 1737), (1699, 1678, 1745, 1763), (1680, 1706, 1770, 1747), (1700, 1686, 1753, 1764), (1669, 1707, 1771, 1736), (1701, 1683, 1750, 1765), (1676, 1708, 1772, 1743), (1660, 1694, 1758, 1727), (1702, 1677, 1744, 1766), (1686, 1709, 1773, 1753), (1664, 1695, 1759, 1731), (1703, 1670, 1737, 1767), (1667, 1710, 1774, 1734), (1662, 1696, 1760, 1729), (1704, 1671, 1738, 1768), (1675, 1711, 1775, 1742), (1705, 1669, 1736, 1769), (1683, 1712, 1776, 1750), (1706, 1679, 1746, 1770), (1677, 1713, 1777, 1744), (1707, 1668, 1735, 1771), (1674, 1714, 1778, 1741), (1708, 1675, 1742, 1772), (1715, 1682, 1749, 1779), (1709, 1685, 1752, 1773), (1668, 1716, 1780, 1735), (1710, 1666, 1733, 1774), (1681, 1717, 1781, 1748), (1711, 1674, 1741, 1775), (1685, 1718, 1782, 1752), (1712, 1682, 1749, 1776), (1661, 1691, 1755, 1728), (1713, 1676, 1743, 1777), (1665, 1719, 1783, 1732), (1659, 1692, 1756, 1726), (1714, 1673, 1740, 1778), (1656, 1720, 1784, 1723), (1663, 1693, 1757, 1730), (1681, 1715, 1779, 1748), (1657, 1721, 1785, 1724), (1780, 1734, 1798, 1844), (1725, 1786, 1850, 1789), (1729, 1760, 1824, 1793), (1781, 1747, 1811, 1845), (1755, 1727, 1791, 1819), (1733, 1761, 1825, 1797), (1782, 1751, 1815, 1846), (1756, 1725, 1789, 1820), (1740, 1762, 1826, 1804), (1783, 1731, 1795, 1847), (1757, 1729, 1793, 1821), (1746, 1763, 1827, 1810), (1784, 1754, 1818, 1848), (1758, 1726, 1790, 1822), (1754, 1764, 1828, 1818), (1785, 1723, 1787, 1849), (1759, 1730, 1794, 1823), (1751, 1765, 1829, 1815), (1786, 1724, 1788, 1850), (1760, 1728, 1792, 1824), (1745, 1766, 1830, 1809), (1749, 1748, 1812, 1813), (1761, 1732, 1796, 1825), (1738, 1767, 1831, 1802), (1762, 1739, 1803, 1826), (1739, 1768, 1832, 1803), (1763, 1745, 1809, 1827), (1737, 1769, 1833, 1801), (1764, 1753, 1817, 1828), (1747, 1770, 1834, 1811), (1765, 1750, 1814, 1829), (1736, 1771, 1835, 1800), (1766, 1744, 1808, 1830), (1743, 1772, 1836, 1807), (1767, 1737, 1801, 1831), (1753, 1773, 1837, 1817), (1768, 1738, 1802, 1832), (1734, 1774, 1838, 1798), (1769, 1736, 1800, 1833), (1742, 1775, 1839, 1806), (1770, 1746, 1810, 1834), (1750, 1776, 1840, 1814), (1771, 1735, 1799, 1835), (1744, 1777, 1841, 1808), (1772, 1742, 1806, 1836), (1741, 1778, 1842, 1805), (1773, 1752, 1816, 1837), (1779, 1749, 1813, 1843), (1774, 1733, 1797, 1838), (1735, 1780, 1844, 1799), (1775, 1741, 1805, 1839), (1748, 1781, 1845, 1812), (1728, 1755, 1819, 1792), (1776, 1749, 1813, 1840), (1752, 1782, 1846, 1816), (1726, 1756, 1820, 1790), (1777, 1743, 1807, 1841), (1732, 1783, 1847, 1796), (1730, 1757, 1821, 1794), (1778, 1740, 1804, 1842), (1723, 1784, 1848, 1787), (1727, 1758, 1822, 1791), (1748, 1779, 1843, 1812), (1724, 1785, 1849, 1788), (1731, 1759, 1823, 1795), (1846, 1815, 1879, 1910), (1820, 1789, 1853, 1884), (1804, 1826, 1890, 1868), (1847, 1795, 1859, 1911), (1821, 1793, 1857, 1885), (1810, 1827, 1891, 1874), (1848, 1818, 1882, 1912), (1822, 1790, 1854, 1886), (1818, 1828, 1892, 1882), (1849, 1787, 1851, 1913), (1823, 1794, 1858, 1887), (1815, 1829, 1893, 1879), (1850, 1788, 1852, 1914), (1824, 1792, 1856, 1888), (1809, 1830, 1894, 1873), (1813, 1812, 1876, 1877), (1825, 1796, 1860, 1889), (1802, 1831, 1895, 1866), (1826, 1803, 1867, 1890), (1803, 1832, 1896, 1867), (1827, 1809, 1873, 1891), (1801, 1833, 1897, 1865), (1828, 1817, 1881, 1892), (1811, 1834, 1898, 1875), (1829, 1814, 1878, 1893), (1800, 1835, 1899, 1864), (1830, 1808, 1872, 1894), (1807, 1836, 1900, 1871), (1831, 1801, 1865, 1895), (1817, 1837, 1901, 1881), (1832, 1802, 1866, 1896), (1798, 1838, 1902, 1862), (1833, 1800, 1864, 1897), (1806, 1839, 1903, 1870), (1834, 1810, 1874, 1898), (1814, 1840, 1904, 1878), (1835, 1799, 1863, 1899), (1808, 1841, 1905, 1872), (1836, 1806, 1870, 1900), (1805, 1842, 1906, 1869), (1837, 1816, 1880, 1901), (1843, 1813, 1877, 1907), (1838, 1797, 1861, 1902), (1799, 1844, 1908, 1863), (1839, 1805, 1869, 1903), (1812, 1845, 1909, 1876), (1792, 1819, 1883, 1856), (1840, 1813, 1877, 1904), (1816, 1846, 1910, 1880), (1790, 1820, 1884, 1854), (1841, 1807, 1871, 1905), (1796, 1847, 1911, 1860), (1794, 1821, 1885, 1858), (1842, 1804, 1868, 1906), (1787, 1848, 1912, 1851), (1791, 1822, 1886, 1855), (1812, 1843, 1907, 1876), (1788, 1849, 1913, 1852), (1795, 1823, 1887, 1859), (1844, 1798, 1862, 1908), (1789, 1850, 1914, 1853), (1793, 1824, 1888, 1857), (1845, 1811, 1875, 1909), (1819, 1791, 1855, 1883), (1797, 1825, 1889, 1861), (1877, 1876, 1907), (1883, 1855, 1915), (1855, 1886, 1915), (1886, 1854, 1915), (1854, 1884, 1915), (1884, 1853, 1915), (1853, 1914, 1915), (1914, 1852, 1915), (1852, 1913, 1915), (1913, 1851, 1915), (1851, 1912, 1915), (1912, 1882, 1915), (1882, 1892, 1915), (1892, 1881, 1915), (1881, 1901, 1915), (1901, 1880, 1915), (1880, 1910, 1915), (1910, 1879, 1915), (1879, 1893, 1915), (1893, 1878, 1915), (1878, 1904, 1915), (1904, 1877, 1915), (1877, 1876, 1915), (1876, 1909, 1915), (1909, 1875, 1915), (1875, 1898, 1915), (1898, 1874, 1915), (1874, 1891, 1915), (1891, 1873, 1915), (1873, 1894, 1915), (1894, 1872, 1915), (1872, 1905, 1915), (1905, 1871, 1915), (1871, 1900, 1915), (1900, 1870, 1915), (1870, 1903, 1915), (1903, 1869, 1915), (1869, 1906, 1915), (1906, 1868, 1915), (1868, 1890, 1915), (1890, 1867, 1915), (1867, 1896, 1915), (1896, 1866, 1915), (1866, 1895, 1915), (1895, 1865, 1915), (1865, 1897, 1915), (1897, 1864, 1915), (1864, 1899, 1915), (1899, 1863, 1915), (1863, 1908, 1915), (1908, 1862, 1915), (1862, 1902, 1915), (1902, 1861, 1915), (1861, 1889, 1915), (1889, 1860, 1915), (1860, 1911, 1915), (1911, 1859, 1915), (1859, 1887, 1915), (1887, 1858, 1915), (1858, 1885, 1915), (1885, 1857, 1915), (1857, 1888, 1915), (1888, 1856, 1915), (1856, 1883, 1915), (639, 771, 1917, 644), (644, 1917, 770, 638), (907, 901, 770, 1917), (902, 907, 1917, 771)])
me_circle_001.materials.append(mat_material)
me_circle_001.use_remesh_preserve_volume = False
me_circle_001.use_remesh_preserve_attributes = False
me_circle_001.use_mirror_vertex_groups = False
me_circle_001.update()

# ---- objects
ob_circle = bpy.data.objects.new('Circle', me_circle)
ob_camera = bpy.data.objects.new('Camera', cam_camera)
ob_camera_001 = bpy.data.objects.new('Camera.001', cam_camera_001)
ob_plane = bpy.data.objects.new('Plane', me_plane)
ob_area_007 = bpy.data.objects.new('Area.007', light_area_008)
ob_area_006 = bpy.data.objects.new('Area.006', light_area_007)
ob_area_005 = bpy.data.objects.new('Area.005', light_area_006)
ob_area_004 = bpy.data.objects.new('Area.004', light_area_005)
ob_area_003 = bpy.data.objects.new('Area.003', light_area_004)
ob_area_002 = bpy.data.objects.new('Area.002', light_area_003)
ob_area_001 = bpy.data.objects.new('Area.001', light_area_002)
ob_area = bpy.data.objects.new('Area', light_area)
ob_point = bpy.data.objects.new('Point', light_point)
ob_circle_001 = bpy.data.objects.new('Circle.001', me_circle_001)

# ---- transforms, parenting, visibility, modifiers, constraints
ob_circle.location = (0.0, 0.0, 0.0)
ob_circle.lineart.crease_threshold = 0.0
ob_camera.location = (7.481, -6.508, 5.344)
ob_camera.rotation_euler = (1.109, 0.01082, 0.8149)
ob_camera.lock_rotations_4d = False
ob_camera.empty_display_type = 'ARROWS'
ob_camera.color = (0.0, 0.0, 0.0, 0.0)
ob_camera.display_type = 'WIRE'
ob_camera.lineart.crease_threshold = 0.0
ob_camera_001.location = (-18.75, -4.101, -8.699)
ob_camera_001.rotation_euler = (1.114, 3.045, -1.333)
ob_camera_001.lineart.crease_threshold = 0.0
ob_plane.location = (-5.284, -2.631, 2.081)
ob_plane.scale = (-38.01, -38.01, -38.01)
ob_plane.hide_select = True
ob_plane.lineart.crease_threshold = 0.0
ob_area_007.location = (-0.5145, 2.124, -0.03943)
ob_area_007.rotation_euler = (0.6234, -0.9076, -2.518)
ob_area_007.lineart.crease_threshold = 0.0
ob_area_006.location = (-0.5145, 2.124, -0.03943)
ob_area_006.rotation_euler = (0.6234, -0.9076, -2.518)
ob_area_006.lineart.crease_threshold = 0.0
ob_area_005.location = (1.969, -3.219, 0.4543)
ob_area_005.rotation_euler = (-1.659, -0.6023, 1.275)
ob_area_005.lineart.crease_threshold = 0.0
ob_area_004.location = (1.954, -3.175, -0.05146)
ob_area_004.rotation_euler = (-1.698, -0.6619, -0.4732)
ob_area_004.lineart.crease_threshold = 0.0
ob_area_003.location = (1.071, 0.3584, 0.3029)
ob_area_003.rotation_euler = (-1.698, -0.6619, -0.4732)
ob_area_003.lineart.crease_threshold = 0.0
ob_area_002.location = (1.071, 0.3584, 0.3029)
ob_area_002.rotation_euler = (-1.683, 0.05768, 0.8525)
ob_area_002.lineart.crease_threshold = 0.0
ob_area_001.location = (-2.521, 0.07863, 0.1675)
ob_area_001.rotation_euler = (-1.384, -0.249, 0.841)
ob_area_001.lineart.crease_threshold = 0.0
ob_area.location = (-2.521, 0.07863, 0.1675)
ob_area.rotation_euler = (-1.465, -0.5918, -1.617)
ob_area.lineart.crease_threshold = 0.0
ob_point.location = (-0.6094, 3.749, 0.1507)
ob_point.lineart.crease_threshold = 0.0
ob_circle_001.location = (3.743, -6.101, 14.49)
ob_circle_001.rotation_euler = (-1.293, 2.114e-08, -0.1165)
ob_circle_001.scale = (3.029, 3.029, 3.029)
ob_circle_001.lineart.crease_threshold = 0.0

# ---- collection membership
col_collection_1.objects.link(ob_circle)
col_collection_1.objects.link(ob_camera)
col_collection_2.objects.link(ob_camera_001)
col_collection_2.objects.link(ob_plane)
col_collection_2.objects.link(ob_area_007)
col_collection_2.objects.link(ob_area_006)
col_collection_2.objects.link(ob_area_005)
col_collection_2.objects.link(ob_area_004)
col_collection_2.objects.link(ob_area_003)
col_collection_2.objects.link(ob_area_002)
col_collection_2.objects.link(ob_area_001)
col_collection_2.objects.link(ob_area)
col_collection_2.objects.link(ob_point)
col_collection_2.objects.link(ob_circle_001)

# ---- scene / render settings (as saved in the file)
scene.camera = ob_camera_001
scene.frame_start = 1; scene.frame_end = 250; scene.frame_set(4)
scene.render.engine = 'BLENDER_EEVEE_NEXT'
scene.render.resolution_percentage = 50
scene.render.dither_intensity = 0.0
scene.cycles.use_denoising = False
scene.cycles.samples = 10
scene.cycles.sampling_pattern = 'TABULATED_SOBOL'
scene.cycles.light_sampling_threshold = 0.0
scene.cycles.use_adaptive_sampling = False
scene.cycles.use_light_tree = False
scene.cycles.blur_glossy = 0.0
scene.cycles.pixel_filter_type = 'GAUSSIAN'
scene.cycles.sample_clamp_indirect = 0.0
scene.view_settings.view_transform = 'Standard'
bpy.context.view_layer.update()
